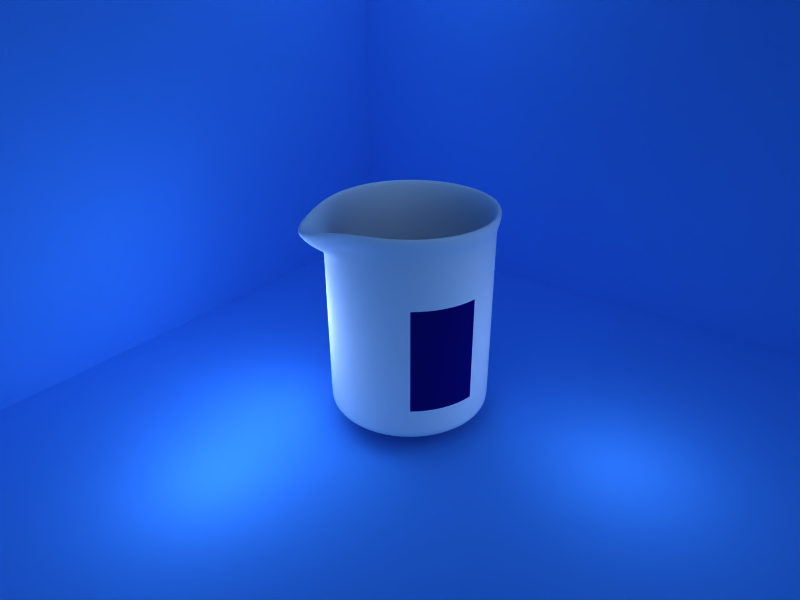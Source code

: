 # Source: finalbeaker.blend  (saved by Blender 2.80.75; exported with 4.5.12 LTS)
import bpy
from mathutils import Matrix  # noqa: F401  (used for matrix-valued properties, if any)

bpy.ops.wm.read_factory_settings(use_empty=True)
scene = bpy.context.scene
scene.name = 'Scene'

# ---- collections
col_collection_1 = bpy.data.collections.new('Collection 1'); scene.collection.children.link(col_collection_1)
col_collection_10 = bpy.data.collections.new('Collection 10'); scene.collection.children.link(col_collection_10)
col_collection_10.hide_render = True
col_collection_10.hide_viewport = True

# ---- materials (node trees are filled in below, after node groups)
mat_glass = bpy.data.materials.new('glass')
mat_glass.alpha_threshold = 0.0
mat_glass.diffuse_color = (1.0, 1.0, 1.0, 1.0)
mat_glass.roughness = 0.5
mat_glass.specular_intensity = 1.706
mat_glass.line_color = (0.0, 0.0, 0.0, 0.5186)
mat_material_002 = bpy.data.materials.new('Material.002')
mat_material_002.alpha_threshold = 0.0
mat_material_002.diffuse_color = (0.2627, 0.5725, 0.9294, 1.0)
mat_material_002.roughness = 0.5
mat_material_002.line_color = (0.0, 0.0, 0.0, 1.0)
mat_glass_marking_001 = bpy.data.materials.new('Glass.marking.001')
mat_glass_marking_001.alpha_threshold = 0.0
mat_glass_marking_001.diffuse_color = (0.919, 0.9194, 0.9594, 1.0)
mat_glass_marking_001.roughness = 0.0
mat_glass_marking_001.specular_intensity = 1.51
mat_glass_marking_001.line_color = (0.0, 0.0, 0.0, 0.1)
mat_texgpmat_001 = bpy.data.materials.new('texgpmat.001')
mat_texgpmat_001.alpha_threshold = 0.0
mat_texgpmat_001.diffuse_color = (0.02745, 0.03137, 0.4078, 1.0)
mat_texgpmat_001.roughness = 0.0
mat_texgpmat_001.specular_intensity = 0.94
mat_texgpmat_001.line_color = (0.0, 0.0, 0.0, 0.1)

# ---- material node trees

# ---- world
world_world = bpy.data.worlds.new('World'); scene.world = world_world
world_world.color = (0.05656, 0.2208, 0.4)
world_world.use_sun_shadow = False
world_world.sun_shadow_jitter_overblur = 0.0
world_world.cycles.sampling_method = 'MANUAL'
world_world.cycles.sample_map_resolution = 256

# ---- cameras
cam_camera = bpy.data.cameras.new('Camera')
cam_camera.passepartout_alpha = 0.2
cam_camera.clip_end = 100.0
cam_camera.lens = 30.0
cam_camera.ortho_scale = 7.314
cam_camera.show_passepartout = False
cam_camera.show_safe_areas = True
cam_camera.dof.focus_distance = 0.0
cam_camera.dof.aperture_fstop = 128.0

# ---- lights
light_lamp_008 = bpy.data.lights.new('Lamp.008', 'SUN')
light_lamp_008.transmission_factor = 0.0
light_lamp_008.angle = 1.571
light_lamp_008.energy = 0.8
light_lamp_008.shadow_buffer_clip_start = 0.5
light_lamp_008.shadow_soft_size = 1.0
light_lamp_008.shadow_cascade_max_distance = 1000.0
light_lamp_008.cycles.use_multiple_importance_sampling = False
light_lamp_006 = bpy.data.lights.new('Lamp.006', 'POINT')
light_lamp_006.transmission_factor = 0.0
light_lamp_006.energy = 100.0
light_lamp_006.shadow_buffer_clip_start = 0.5
light_lamp_006.shadow_soft_size = 1.0
light_lamp_006.shadow_maximum_resolution = 0.006
light_lamp_006.use_absolute_resolution = True
light_lamp_006.cycles.use_multiple_importance_sampling = False
light_lamp_004 = bpy.data.lights.new('Lamp.004', 'POINT')
light_lamp_004.transmission_factor = 0.0
light_lamp_004.energy = 80.0
light_lamp_004.shadow_buffer_clip_start = 0.5
light_lamp_004.shadow_soft_size = 1.0
light_lamp_004.shadow_maximum_resolution = 0.006
light_lamp_004.use_absolute_resolution = True
light_lamp_004.cycles.use_multiple_importance_sampling = False
light_lamp_001 = bpy.data.lights.new('Lamp.001', 'POINT')
light_lamp_001.transmission_factor = 0.0
light_lamp_001.energy = 50.0
light_lamp_001.shadow_buffer_clip_start = 0.5
light_lamp_001.shadow_soft_size = 1.0
light_lamp_001.shadow_maximum_resolution = 0.006
light_lamp_001.use_absolute_resolution = True
light_lamp_001.cycles.use_multiple_importance_sampling = False
light_lamp = bpy.data.lights.new('Lamp', 'POINT')
light_lamp.transmission_factor = 0.0
light_lamp.energy = 60.0
light_lamp.shadow_buffer_clip_start = 0.5
light_lamp.shadow_soft_size = 1.0
light_lamp.shadow_maximum_resolution = 0.006
light_lamp.use_absolute_resolution = True
light_lamp.cycles.use_multiple_importance_sampling = False

# ---- meshes
me_circle_002 = bpy.data.meshes.new('Circle.002')
me_circle_002.from_pydata([(0.7071, 0.7071, 0.06667), (0.9239, 0.3827, 0.06667), (1.0, -4.371e-08, 0.06667), (0.9239, -0.3827, 0.06667), (0.7071, -0.7071, 0.06667), (0.3827, -0.9239, 0.06667), (1.51e-07, -1.0, 0.06667), (-0.3827, -0.9239, 0.06667), (-0.7071, -0.7071, 0.06667), (-0.9239, -0.3827, 0.06667), (-1.0, 1.192e-08, 0.06667), (-0.9239, 0.3827, 0.06667), (-0.7071, 0.7071, 0.06667), (-0.3827, 0.9239, 0.06667), (6.517e-07, 1.0, 0.06667), (0.3827, 0.9239, 0.06667), (0.7637, 0.7637, 0.0), (0.9978, 0.4133, 0.0), (1.08, -4.609e-08, 0.0), (0.9978, -0.4133, 0.0), (0.7637, -0.7637, 0.0), (0.4133, -0.9978, 0.0), (1.575e-07, -1.08, 0.0), (-0.4133, -0.9978, 0.0), (-0.7637, -0.7637, 0.0), (-0.9978, -0.4133, 0.0), (-1.08, 1.4e-08, 0.0), (-0.9978, 0.4133, 0.0), (-0.7637, 0.7637, 0.0), (-0.4133, 0.9978, 0.0), (6.982e-07, 1.08, 0.0), (0.4133, 0.9978, 0.0), (0.7394, 0.7545, 2.667), (0.966, 0.4153, 2.667), (1.046, 0.01518, 2.667), (0.966, -0.385, 2.667), (0.7394, -0.7242, 2.667), (0.421, -1.013, 2.667), (1.519e-07, -1.416, 2.552), (-0.421, -1.013, 2.667), (-0.7394, -0.7242, 2.667), (-0.966, -0.385, 2.667), (-1.046, 0.01518, 2.667), (-0.966, 0.4153, 2.667), (-0.7394, 0.7545, 2.667), (-0.4001, 0.9812, 2.667), (6.767e-07, 1.061, 2.667), (0.4001, 0.9812, 2.667), (0.7985, 0.8137, 2.667), (1.043, 0.4473, 2.667), (1.129, 0.01518, 2.667), (1.043, -0.417, 2.667), (0.7985, -0.7833, 2.667), (0.4546, -1.095, 2.667), (1.591e-07, -1.602, 2.5), (-0.4546, -1.095, 2.667), (-0.7985, -0.7833, 2.667), (-1.043, -0.417, 2.667), (-1.129, 0.01518, 2.667), (-1.043, 0.4473, 2.667), (-0.7985, 0.8137, 2.667), (-0.4321, 1.058, 2.667), (7.253e-07, 1.144, 2.667), (0.4321, 1.058, 2.667), (0.7071, 0.7071, 2.433), (0.9239, 0.3827, 2.433), (1.0, -4.371e-08, 2.433), (0.9239, -0.3827, 2.433), (0.7071, -0.7071, 2.433), (0.3827, -0.9239, 2.433), (1.51e-07, -1.17, 2.433), (-0.3827, -0.9239, 2.433), (-0.7071, -0.7071, 2.433), (-0.9239, -0.3827, 2.433), (-1.0, 1.192e-08, 2.433), (-0.9239, 0.3827, 2.433), (-0.7071, 0.7071, 2.433), (-0.3827, 0.9239, 2.433), (6.517e-07, 1.0, 2.433), (0.3827, 0.9239, 2.433), (0.7637, 0.7637, 2.433), (0.9978, 0.4133, 2.433), (1.08, -4.609e-08, 2.433), (0.9978, -0.4133, 2.433), (0.7637, -0.7637, 2.433), (0.4133, -0.9978, 2.433), (1.575e-07, -1.267, 2.246), (-0.4133, -0.9978, 2.433), (-0.7637, -0.7637, 2.433), (-0.9978, -0.4133, 2.433), (-1.08, 1.4e-08, 2.433), (-0.9978, 0.4133, 2.433), (-0.7637, 0.7637, 2.433), (-0.4133, 0.9978, 2.433), (6.982e-07, 1.08, 2.433), (0.4133, 0.9978, 2.433), (0.7071, 0.7071, 2.244), (0.9239, 0.3827, 2.244), (1.0, -4.371e-08, 2.244), (0.9239, -0.3827, 2.244), (0.7071, -0.7071, 2.244), (0.3827, -0.9239, 2.244), (0.0, -1.004, 2.244), (-0.3827, -0.9239, 2.244), (-0.7071, -0.7071, 2.244), (-0.9239, -0.3827, 2.244), (-1.0, 1.192e-08, 2.244), (-0.9239, 0.3827, 2.244), (-0.7071, 0.7071, 2.244), (-0.3827, 0.9239, 2.244), (6.517e-07, 1.0, 2.244), (0.3827, 0.9239, 2.244), (0.7637, 0.7637, 2.243), (0.9978, 0.4133, 2.243), (1.08, -4.609e-08, 2.243), (0.9978, -0.4133, 2.243), (0.7637, -0.7637, 2.243), (0.4133, -0.9978, 2.243), (0.0, -1.084, 2.243), (-0.4133, -0.9978, 2.243), (-0.7637, -0.7637, 2.243), (-0.9978, -0.4133, 2.243), (-1.08, 1.4e-08, 2.243), (-0.9978, 0.4133, 2.243), (-0.7637, 0.7637, 2.243), (-0.4133, 0.9978, 2.243), (6.982e-07, 1.08, 2.243), (0.4133, 0.9978, 2.243), (1.192e-07, -2.98e-08, 0.06667), (0.7071, 0.7071, 0.1492), (0.9239, 0.3827, 0.1492), (1.0, -4.371e-08, 0.1492), (0.9239, -0.3827, 0.1492), (0.7071, -0.7071, 0.1492), (0.3827, -0.9239, 0.1492), (1.51e-07, -1.004, 0.1492), (-0.3827, -0.9239, 0.1492), (-0.7071, -0.7071, 0.1492), (-0.9239, -0.3827, 0.1492), (-1.0, 1.192e-08, 0.1492), (-0.9239, 0.3827, 0.1492), (-0.7071, 0.7071, 0.1492), (-0.3827, 0.9239, 0.1492), (6.517e-07, 1.0, 0.1492), (0.3827, 0.9239, 0.1492), (0.8865, 0.3672, 0.06667), (0.3672, 0.8865, 0.06667), (6.181e-07, 0.9595, 0.06667), (-0.3672, 0.8865, 0.06667), (-0.6785, 0.6785, 0.06667), (-0.8865, 0.3672, 0.06667), (-0.9595, -1.748e-09, 0.06667), (-0.8865, -0.3672, 0.06667), (-0.6785, -0.6785, 0.06667), (-0.3672, -0.8865, 0.06667), (1.377e-07, -0.9595, 0.06667), (0.3672, -0.8865, 0.06667), (0.6785, -0.6785, 0.06667), (0.8865, -0.3672, 0.06667), (0.9595, -5.513e-08, 0.06667), (0.6785, 0.6785, 0.06667), (1.192e-07, -7.451e-09, 0.0), (0.7637, 0.7637, 0.1146), (0.9978, 0.4133, 0.1146), (1.08, -4.609e-08, 0.1146), (0.9978, -0.4133, 0.1146), (0.7637, -0.7637, 0.1146), (0.4133, -0.9978, 0.1146), (1.575e-07, -1.084, 0.1146), (-0.4133, -0.9978, 0.1146), (-0.7637, -0.7637, 0.1146), (-0.9978, -0.4133, 0.1146), (-1.08, 1.4e-08, 0.1146), (-0.9978, 0.4133, 0.1146), (-0.7637, 0.7637, 0.1146), (-0.4133, 0.9978, 0.1146), (6.982e-07, 1.08, 0.1146), (0.4133, 0.9978, 0.1146), (0.9551, -2.874e-08, 0.0), (0.3655, 0.8824, 0.0), (6.141e-07, 0.9551, 0.0), (-0.3655, 0.8824, 0.0), (-0.6754, 0.6754, 0.0), (-0.8824, 0.3655, 0.0), (-0.9551, 2.44e-08, 0.0), (-0.8824, -0.3655, 0.0), (-0.6754, -0.6754, 0.0), (-0.3655, -0.8824, 0.0), (1.359e-07, -0.9551, 0.0), (0.3655, -0.8824, 0.0), (0.6754, -0.6754, 0.0), (0.8824, -0.3655, 0.0), (0.6754, 0.6754, 0.0), (0.8824, 0.3655, 0.0), (0.7637, 0.7637, 2.091), (0.9978, 0.4133, 2.091), (1.08, -4.609e-08, 2.091), (0.9978, -0.4133, 2.091), (0.7637, -0.7637, 2.091), (0.4133, -0.9978, 2.091), (1.024e-08, -1.084, 2.091), (-0.4133, -0.9978, 2.091), (-0.7637, -0.7637, 2.091), (-0.9978, -0.4133, 2.091), (-1.08, 1.4e-08, 2.091), (-0.9978, 0.4133, 2.091), (-0.7637, 0.7637, 2.091), (-0.4133, 0.9978, 2.091), (6.982e-07, 1.08, 2.091), (0.4133, 0.9978, 2.091), (0.7071, 0.7071, 2.096), (0.9239, 0.3827, 2.096), (1.0, -4.371e-08, 2.096), (0.9239, -0.3827, 2.096), (0.7071, -0.7071, 2.096), (0.3827, -0.9239, 2.096), (9.815e-09, -1.004, 2.096), (-0.3827, -0.9239, 2.096), (-0.7071, -0.7071, 2.096), (-0.9239, -0.3827, 2.096), (-1.0, 1.192e-08, 2.096), (-0.9239, 0.3827, 2.096), (-0.7071, 0.7071, 2.096), (-0.3827, 0.9239, 2.096), (6.517e-07, 1.0, 2.096), (0.3827, 0.9239, 2.096), (0.7767, 0.7771, 2.473), (1.015, 0.4208, 2.473), (1.098, 0.0004743, 2.473), (1.015, -0.4198, 2.473), (0.7767, -0.7762, 2.473), (0.4203, -1.014, 2.473), (1.578e-07, -1.342, 2.272), (-0.4203, -1.014, 2.473), (-0.7767, -0.7762, 2.473), (-1.015, -0.4199, 2.473), (-1.098, 0.0004743, 2.473), (-1.015, 0.4208, 2.473), (-0.7767, 0.7771, 2.473), (-0.4203, 1.015, 2.473), (7.077e-07, 1.099, 2.473), (0.4203, 1.015, 2.473)], [], [(50, 49, 33, 34), (49, 48, 32, 33), (48, 63, 47, 32), (63, 62, 46, 47), (62, 61, 45, 46), (61, 60, 44, 45), (60, 59, 43, 44), (59, 58, 42, 43), (58, 57, 41, 42), (57, 56, 40, 41), (56, 55, 39, 40), (55, 54, 38, 39), (54, 53, 37, 38), (53, 52, 36, 37), (52, 51, 35, 36), (51, 50, 34, 35), (64, 65, 33, 32), (65, 66, 34, 33), (66, 67, 35, 34), (67, 68, 36, 35), (68, 69, 37, 36), (69, 70, 38, 37), (70, 71, 39, 38), (71, 72, 40, 39), (72, 73, 41, 40), (73, 74, 42, 41), (74, 75, 43, 42), (75, 76, 44, 43), (76, 77, 45, 44), (77, 78, 46, 45), (78, 79, 47, 46), (32, 47, 79, 64), (96, 97, 65, 64), (97, 98, 66, 65), (98, 99, 67, 66), (99, 100, 68, 67), (100, 101, 69, 68), (101, 102, 70, 69), (102, 103, 71, 70), (103, 104, 72, 71), (104, 105, 73, 72), (105, 106, 74, 73), (106, 107, 75, 74), (107, 108, 76, 75), (108, 109, 77, 76), (109, 110, 78, 77), (110, 111, 79, 78), (64, 79, 111, 96), (112, 80, 81, 113), (113, 81, 82, 114), (114, 82, 83, 115), (115, 83, 84, 116), (116, 84, 85, 117), (117, 85, 86, 118), (118, 86, 87, 119), (119, 87, 88, 120), (120, 88, 89, 121), (121, 89, 90, 122), (122, 90, 91, 123), (123, 91, 92, 124), (124, 92, 93, 125), (125, 93, 94, 126), (126, 94, 95, 127), (127, 95, 80, 112), (0, 1, 130, 129), (1, 2, 131, 130), (2, 3, 132, 131), (3, 4, 133, 132), (4, 5, 134, 133), (5, 6, 135, 134), (6, 7, 136, 135), (7, 8, 137, 136), (8, 9, 138, 137), (9, 10, 139, 138), (10, 11, 140, 139), (11, 12, 141, 140), (12, 13, 142, 141), (13, 14, 143, 142), (14, 15, 144, 143), (15, 0, 129, 144), (145, 160, 128), (1, 0, 160, 145), (159, 145, 128), (2, 1, 145, 159), (158, 159, 128), (3, 2, 159, 158), (157, 158, 128), (4, 3, 158, 157), (156, 157, 128), (5, 4, 157, 156), (155, 156, 128), (6, 5, 156, 155), (154, 155, 128), (7, 6, 155, 154), (153, 154, 128), (8, 7, 154, 153), (152, 153, 128), (9, 8, 153, 152), (151, 152, 128), (10, 9, 152, 151), (150, 151, 128), (11, 10, 151, 150), (149, 150, 128), (12, 11, 150, 149), (148, 149, 128), (13, 12, 149, 148), (147, 148, 128), (14, 13, 148, 147), (146, 147, 128), (15, 14, 147, 146), (160, 146, 128), (0, 15, 146, 160), (16, 162, 163, 17), (17, 163, 164, 18), (18, 164, 165, 19), (19, 165, 166, 20), (20, 166, 167, 21), (21, 167, 168, 22), (22, 168, 169, 23), (23, 169, 170, 24), (24, 170, 171, 25), (25, 171, 172, 26), (26, 172, 173, 27), (27, 173, 174, 28), (28, 174, 175, 29), (29, 175, 176, 30), (30, 176, 177, 31), (31, 177, 162, 16), (193, 161, 192), (17, 193, 192, 16), (178, 161, 193), (18, 178, 193, 17), (191, 161, 178), (19, 191, 178, 18), (190, 161, 191), (20, 190, 191, 19), (189, 161, 190), (21, 189, 190, 20), (188, 161, 189), (22, 188, 189, 21), (187, 161, 188), (23, 187, 188, 22), (186, 161, 187), (24, 186, 187, 23), (185, 161, 186), (25, 185, 186, 24), (184, 161, 185), (26, 184, 185, 25), (183, 161, 184), (27, 183, 184, 26), (182, 161, 183), (28, 182, 183, 27), (181, 161, 182), (29, 181, 182, 28), (180, 161, 181), (30, 180, 181, 29), (179, 161, 180), (31, 179, 180, 30), (192, 161, 179), (16, 192, 179, 31), (162, 194, 195, 163), (194, 112, 113, 195), (163, 195, 196, 164), (195, 113, 114, 196), (164, 196, 197, 165), (196, 114, 115, 197), (165, 197, 198, 166), (197, 115, 116, 198), (166, 198, 199, 167), (198, 116, 117, 199), (167, 199, 200, 168), (199, 117, 118, 200), (168, 200, 201, 169), (200, 118, 119, 201), (169, 201, 202, 170), (201, 119, 120, 202), (170, 202, 203, 171), (202, 120, 121, 203), (171, 203, 204, 172), (203, 121, 122, 204), (172, 204, 205, 173), (204, 122, 123, 205), (173, 205, 206, 174), (205, 123, 124, 206), (174, 206, 207, 175), (206, 124, 125, 207), (175, 207, 208, 176), (207, 125, 126, 208), (176, 208, 209, 177), (208, 126, 127, 209), (177, 209, 194, 162), (209, 127, 112, 194), (129, 130, 211, 210), (210, 211, 97, 96), (130, 131, 212, 211), (211, 212, 98, 97), (131, 132, 213, 212), (212, 213, 99, 98), (132, 133, 214, 213), (213, 214, 100, 99), (133, 134, 215, 214), (214, 215, 101, 100), (134, 135, 216, 215), (215, 216, 102, 101), (135, 136, 217, 216), (216, 217, 103, 102), (136, 137, 218, 217), (217, 218, 104, 103), (137, 138, 219, 218), (218, 219, 105, 104), (138, 139, 220, 219), (219, 220, 106, 105), (139, 140, 221, 220), (220, 221, 107, 106), (140, 141, 222, 221), (221, 222, 108, 107), (141, 142, 223, 222), (222, 223, 109, 108), (142, 143, 224, 223), (223, 224, 110, 109), (143, 144, 225, 224), (224, 225, 111, 110), (96, 111, 225, 210), (210, 225, 144, 129), (80, 226, 227, 81), (226, 48, 49, 227), (81, 227, 228, 82), (227, 49, 50, 228), (82, 228, 229, 83), (228, 50, 51, 229), (83, 229, 230, 84), (229, 51, 52, 230), (84, 230, 231, 85), (230, 52, 53, 231), (85, 231, 232, 86), (231, 53, 54, 232), (86, 232, 233, 87), (232, 54, 55, 233), (87, 233, 234, 88), (233, 55, 56, 234), (88, 234, 235, 89), (234, 56, 57, 235), (89, 235, 236, 90), (235, 57, 58, 236), (90, 236, 237, 91), (236, 58, 59, 237), (91, 237, 238, 92), (237, 59, 60, 238), (92, 238, 239, 93), (238, 60, 61, 239), (93, 239, 240, 94), (239, 61, 62, 240), (94, 240, 241, 95), (240, 62, 63, 241), (95, 241, 226, 80), (241, 63, 48, 226)])
me_circle_002.polygons.foreach_set('use_smooth', [True] * 256)
me_circle_002.materials.append(mat_glass)
me_circle_002.use_remesh_preserve_volume = False
me_circle_002.use_remesh_preserve_attributes = False
me_circle_002.use_mirror_vertex_groups = False
me_circle_002.update()
me_plane_001 = bpy.data.meshes.new('Plane.001')
me_plane_001.from_pydata([(2.245, 1.934, -0.005729), (2.245, -2.245, -0.005729), (-1.934, -2.245, -0.005729), (-1.934, 1.934, -0.005729), (2.245, 1.934, 3.661), (-1.934, 1.934, 3.661), (-1.934, -2.245, 3.661)], [], [(0, 3, 2, 1), (3, 0, 4, 5), (2, 3, 5, 6)])
me_plane_001.materials.append(mat_material_002)
me_plane_001.use_remesh_preserve_volume = False
me_plane_001.use_remesh_preserve_attributes = False
me_plane_001.use_mirror_vertex_groups = False
me_plane_001.update()
me_circle_003 = bpy.data.meshes.new('Circle.003')
me_circle_003.from_pydata([(0.7071, 0.7071, 0.06667), (0.9239, 0.3827, 0.06667), (1.0, -4.371e-08, 0.06667), (0.9239, -0.3827, 0.06667), (0.7071, -0.7071, 0.06667), (0.3827, -0.9239, 0.06667), (1.51e-07, -1.0, 0.06667), (-0.3827, -0.9239, 0.06667), (-0.7071, -0.7071, 0.06667), (-0.9239, -0.3827, 0.06667), (-1.0, 1.192e-08, 0.06667), (-0.9239, 0.3827, 0.06667), (-0.7071, 0.7071, 0.06667), (-0.3827, 0.9239, 0.06667), (6.517e-07, 1.0, 0.06667), (0.3827, 0.9239, 0.06667), (0.7637, 0.7637, 0.0), (0.9978, 0.4133, 0.0), (1.08, -4.609e-08, 0.0), (0.9978, -0.4133, 0.0), (0.7637, -0.7637, 0.0), (0.4133, -0.9978, 0.0), (1.575e-07, -1.08, 0.0), (-0.4133, -0.9978, 0.0), (-0.7637, -0.7637, 0.0), (-0.9978, -0.4133, 0.0), (-1.08, 1.4e-08, 0.0), (-0.9978, 0.4133, 0.0), (-0.7637, 0.7637, 0.0), (-0.4133, 0.9978, 0.0), (6.982e-07, 1.08, 0.0), (0.4133, 0.9978, 0.0), (0.7394, 0.7545, 2.667), (0.966, 0.4153, 2.667), (1.046, 0.01518, 2.667), (0.966, -0.385, 2.667), (0.7394, -0.7242, 2.667), (0.421, -1.013, 2.667), (1.519e-07, -1.416, 2.552), (-0.421, -1.013, 2.667), (-0.7394, -0.7242, 2.667), (-0.966, -0.385, 2.667), (-1.046, 0.01518, 2.667), (-0.966, 0.4153, 2.667), (-0.7394, 0.7545, 2.667), (-0.4001, 0.9812, 2.667), (6.767e-07, 1.061, 2.667), (0.4001, 0.9812, 2.667), (0.7985, 0.8137, 2.667), (1.043, 0.4473, 2.667), (1.129, 0.01518, 2.667), (1.043, -0.417, 2.667), (0.7985, -0.7833, 2.667), (0.4546, -1.095, 2.667), (1.591e-07, -1.602, 2.5), (-0.4546, -1.095, 2.667), (-0.7985, -0.7833, 2.667), (-1.043, -0.417, 2.667), (-1.129, 0.01518, 2.667), (-1.043, 0.4473, 2.667), (-0.7985, 0.8137, 2.667), (-0.4321, 1.058, 2.667), (7.253e-07, 1.144, 2.667), (0.4321, 1.058, 2.667), (0.7071, 0.7071, 2.433), (0.9239, 0.3827, 2.433), (1.0, -4.371e-08, 2.433), (0.9239, -0.3827, 2.433), (0.7071, -0.7071, 2.433), (0.3827, -0.9239, 2.433), (1.51e-07, -1.17, 2.433), (-0.3827, -0.9239, 2.433), (-0.7071, -0.7071, 2.433), (-0.9239, -0.3827, 2.433), (-1.0, 1.192e-08, 2.433), (-0.9239, 0.3827, 2.433), (-0.7071, 0.7071, 2.433), (-0.3827, 0.9239, 2.433), (6.517e-07, 1.0, 2.433), (0.3827, 0.9239, 2.433), (0.7637, 0.7637, 2.433), (0.9978, 0.4133, 2.433), (1.08, -4.609e-08, 2.433), (0.9978, -0.4133, 2.433), (0.7637, -0.7637, 2.433), (0.4133, -0.9978, 2.433), (1.575e-07, -1.267, 2.246), (-0.4133, -0.9978, 2.433), (-0.7637, -0.7637, 2.433), (-0.9978, -0.4133, 2.433), (-1.08, 1.4e-08, 2.433), (-0.9978, 0.4133, 2.433), (-0.7637, 0.7637, 2.433), (-0.4133, 0.9978, 2.433), (6.982e-07, 1.08, 2.433), (0.4133, 0.9978, 2.433), (0.7071, 0.7071, 2.244), (0.9239, 0.3827, 2.244), (1.0, -4.371e-08, 2.244), (0.9239, -0.3827, 2.244), (0.7071, -0.7071, 2.244), (0.3827, -0.9239, 2.244), (0.0, -1.004, 2.244), (-0.3827, -0.9239, 2.244), (-0.7071, -0.7071, 2.244), (-0.9239, -0.3827, 2.244), (-1.0, 1.192e-08, 2.244), (-0.9239, 0.3827, 2.244), (-0.7071, 0.7071, 2.244), (-0.3827, 0.9239, 2.244), (6.517e-07, 1.0, 2.244), (0.3827, 0.9239, 2.244), (0.7637, 0.7637, 2.243), (0.9978, 0.4133, 2.243), (1.08, -4.609e-08, 2.243), (0.9978, -0.4133, 2.243), (0.7637, -0.7637, 2.243), (0.4133, -0.9978, 2.243), (0.0, -1.084, 2.243), (-0.4133, -0.9978, 2.243), (-0.7637, -0.7637, 2.243), (-0.9978, -0.4133, 2.243), (-1.08, 1.4e-08, 2.243), (-0.9978, 0.4133, 2.243), (-0.7637, 0.7637, 2.243), (-0.4133, 0.9978, 2.243), (6.982e-07, 1.08, 2.243), (0.4133, 0.9978, 2.243), (1.192e-07, -2.98e-08, 0.06667), (0.7071, 0.7071, 0.1492), (0.9239, 0.3827, 0.1492), (1.0, -4.371e-08, 0.1492), (0.9239, -0.3827, 0.1492), (0.7071, -0.7071, 0.1492), (0.3827, -0.9239, 0.1492), (1.51e-07, -1.004, 0.1492), (-0.3827, -0.9239, 0.1492), (-0.7071, -0.7071, 0.1492), (-0.9239, -0.3827, 0.1492), (-1.0, 1.192e-08, 0.1492), (-0.9239, 0.3827, 0.1492), (-0.7071, 0.7071, 0.1492), (-0.3827, 0.9239, 0.1492), (6.517e-07, 1.0, 0.1492), (0.3827, 0.9239, 0.1492), (0.8865, 0.3672, 0.06667), (0.3672, 0.8865, 0.06667), (6.181e-07, 0.9595, 0.06667), (-0.3672, 0.8865, 0.06667), (-0.6785, 0.6785, 0.06667), (-0.8865, 0.3672, 0.06667), (-0.9595, -1.748e-09, 0.06667), (-0.8865, -0.3672, 0.06667), (-0.6785, -0.6785, 0.06667), (-0.3672, -0.8865, 0.06667), (1.377e-07, -0.9595, 0.06667), (0.3672, -0.8865, 0.06667), (0.6785, -0.6785, 0.06667), (0.8865, -0.3672, 0.06667), (0.9595, -5.513e-08, 0.06667), (0.6785, 0.6785, 0.06667), (1.192e-07, -7.451e-09, 0.0), (0.7637, 0.7637, 0.1146), (0.9978, 0.4133, 0.1146), (1.08, -4.609e-08, 0.1146), (0.9978, -0.4133, 0.1146), (0.7637, -0.7637, 0.1146), (0.4133, -0.9978, 0.1146), (1.575e-07, -1.084, 0.1146), (-0.4133, -0.9978, 0.1146), (-0.7637, -0.7637, 0.1146), (-0.9978, -0.4133, 0.1146), (-1.08, 1.4e-08, 0.1146), (-0.9978, 0.4133, 0.1146), (-0.7637, 0.7637, 0.1146), (-0.4133, 0.9978, 0.1146), (6.982e-07, 1.08, 0.1146), (0.4133, 0.9978, 0.1146), (0.9551, -2.874e-08, 0.0), (0.3655, 0.8824, 0.0), (6.141e-07, 0.9551, 0.0), (-0.3655, 0.8824, 0.0), (-0.6754, 0.6754, 0.0), (-0.8824, 0.3655, 0.0), (-0.9551, 2.44e-08, 0.0), (-0.8824, -0.3655, 0.0), (-0.6754, -0.6754, 0.0), (-0.3655, -0.8824, 0.0), (1.359e-07, -0.9551, 0.0), (0.3655, -0.8824, 0.0), (0.6754, -0.6754, 0.0), (0.8824, -0.3655, 0.0), (0.6754, 0.6754, 0.0), (0.8824, 0.3655, 0.0), (0.7637, 0.7637, 2.091), (0.9978, 0.4133, 2.091), (1.08, -4.609e-08, 2.091), (0.9978, -0.4133, 2.091), (0.7637, -0.7637, 2.091), (0.4133, -0.9978, 2.091), (1.024e-08, -1.084, 2.091), (-0.4133, -0.9978, 2.091), (-0.7637, -0.7637, 2.091), (-0.9978, -0.4133, 2.091), (-1.08, 1.4e-08, 2.091), (-0.9978, 0.4133, 2.091), (-0.7637, 0.7637, 2.091), (-0.4133, 0.9978, 2.091), (6.982e-07, 1.08, 2.091), (0.4133, 0.9978, 2.091), (0.7071, 0.7071, 2.096), (0.9239, 0.3827, 2.096), (1.0, -4.371e-08, 2.096), (0.9239, -0.3827, 2.096), (0.7071, -0.7071, 2.096), (0.3827, -0.9239, 2.096), (9.815e-09, -1.004, 2.096), (-0.3827, -0.9239, 2.096), (-0.7071, -0.7071, 2.096), (-0.9239, -0.3827, 2.096), (-1.0, 1.192e-08, 2.096), (-0.9239, 0.3827, 2.096), (-0.7071, 0.7071, 2.096), (-0.3827, 0.9239, 2.096), (6.517e-07, 1.0, 2.096), (0.3827, 0.9239, 2.096), (0.7767, 0.7771, 2.473), (1.015, 0.4208, 2.473), (1.098, 0.0004743, 2.473), (1.015, -0.4198, 2.473), (0.7767, -0.7762, 2.473), (0.4203, -1.014, 2.473), (1.578e-07, -1.342, 2.272), (-0.4203, -1.014, 2.473), (-0.7767, -0.7762, 2.473), (-1.015, -0.4199, 2.473), (-1.098, 0.0004743, 2.473), (-1.015, 0.4208, 2.473), (-0.7767, 0.7771, 2.473), (-0.4203, 1.015, 2.473), (7.077e-07, 1.099, 2.473), (0.4203, 1.015, 2.473)], [], [(50, 49, 33, 34), (49, 48, 32, 33), (48, 63, 47, 32), (63, 62, 46, 47), (62, 61, 45, 46), (61, 60, 44, 45), (60, 59, 43, 44), (59, 58, 42, 43), (58, 57, 41, 42), (57, 56, 40, 41), (56, 55, 39, 40), (55, 54, 38, 39), (54, 53, 37, 38), (53, 52, 36, 37), (52, 51, 35, 36), (51, 50, 34, 35), (64, 65, 33, 32), (65, 66, 34, 33), (66, 67, 35, 34), (67, 68, 36, 35), (68, 69, 37, 36), (69, 70, 38, 37), (70, 71, 39, 38), (71, 72, 40, 39), (72, 73, 41, 40), (73, 74, 42, 41), (74, 75, 43, 42), (75, 76, 44, 43), (76, 77, 45, 44), (77, 78, 46, 45), (78, 79, 47, 46), (32, 47, 79, 64), (96, 97, 65, 64), (97, 98, 66, 65), (98, 99, 67, 66), (99, 100, 68, 67), (100, 101, 69, 68), (101, 102, 70, 69), (102, 103, 71, 70), (103, 104, 72, 71), (104, 105, 73, 72), (105, 106, 74, 73), (106, 107, 75, 74), (107, 108, 76, 75), (108, 109, 77, 76), (109, 110, 78, 77), (110, 111, 79, 78), (64, 79, 111, 96), (112, 80, 81, 113), (113, 81, 82, 114), (114, 82, 83, 115), (115, 83, 84, 116), (116, 84, 85, 117), (117, 85, 86, 118), (118, 86, 87, 119), (119, 87, 88, 120), (120, 88, 89, 121), (121, 89, 90, 122), (122, 90, 91, 123), (123, 91, 92, 124), (124, 92, 93, 125), (125, 93, 94, 126), (126, 94, 95, 127), (127, 95, 80, 112), (0, 1, 130, 129), (1, 2, 131, 130), (2, 3, 132, 131), (3, 4, 133, 132), (4, 5, 134, 133), (5, 6, 135, 134), (6, 7, 136, 135), (7, 8, 137, 136), (8, 9, 138, 137), (9, 10, 139, 138), (10, 11, 140, 139), (11, 12, 141, 140), (12, 13, 142, 141), (13, 14, 143, 142), (14, 15, 144, 143), (15, 0, 129, 144), (145, 160, 128), (1, 0, 160, 145), (159, 145, 128), (2, 1, 145, 159), (158, 159, 128), (3, 2, 159, 158), (157, 158, 128), (4, 3, 158, 157), (156, 157, 128), (5, 4, 157, 156), (155, 156, 128), (6, 5, 156, 155), (154, 155, 128), (7, 6, 155, 154), (153, 154, 128), (8, 7, 154, 153), (152, 153, 128), (9, 8, 153, 152), (151, 152, 128), (10, 9, 152, 151), (150, 151, 128), (11, 10, 151, 150), (149, 150, 128), (12, 11, 150, 149), (148, 149, 128), (13, 12, 149, 148), (147, 148, 128), (14, 13, 148, 147), (146, 147, 128), (15, 14, 147, 146), (160, 146, 128), (0, 15, 146, 160), (16, 162, 163, 17), (17, 163, 164, 18), (18, 164, 165, 19), (19, 165, 166, 20), (20, 166, 167, 21), (21, 167, 168, 22), (22, 168, 169, 23), (23, 169, 170, 24), (24, 170, 171, 25), (25, 171, 172, 26), (26, 172, 173, 27), (27, 173, 174, 28), (28, 174, 175, 29), (29, 175, 176, 30), (30, 176, 177, 31), (31, 177, 162, 16), (193, 161, 192), (17, 193, 192, 16), (178, 161, 193), (18, 178, 193, 17), (191, 161, 178), (19, 191, 178, 18), (190, 161, 191), (20, 190, 191, 19), (189, 161, 190), (21, 189, 190, 20), (188, 161, 189), (22, 188, 189, 21), (187, 161, 188), (23, 187, 188, 22), (186, 161, 187), (24, 186, 187, 23), (185, 161, 186), (25, 185, 186, 24), (184, 161, 185), (26, 184, 185, 25), (183, 161, 184), (27, 183, 184, 26), (182, 161, 183), (28, 182, 183, 27), (181, 161, 182), (29, 181, 182, 28), (180, 161, 181), (30, 180, 181, 29), (179, 161, 180), (31, 179, 180, 30), (192, 161, 179), (16, 192, 179, 31), (162, 194, 195, 163), (194, 112, 113, 195), (163, 195, 196, 164), (195, 113, 114, 196), (164, 196, 197, 165), (196, 114, 115, 197), (165, 197, 198, 166), (197, 115, 116, 198), (166, 198, 199, 167), (198, 116, 117, 199), (167, 199, 200, 168), (199, 117, 118, 200), (168, 200, 201, 169), (200, 118, 119, 201), (169, 201, 202, 170), (201, 119, 120, 202), (170, 202, 203, 171), (202, 120, 121, 203), (171, 203, 204, 172), (203, 121, 122, 204), (172, 204, 205, 173), (204, 122, 123, 205), (173, 205, 206, 174), (205, 123, 124, 206), (174, 206, 207, 175), (206, 124, 125, 207), (175, 207, 208, 176), (207, 125, 126, 208), (176, 208, 209, 177), (208, 126, 127, 209), (177, 209, 194, 162), (209, 127, 112, 194), (129, 130, 211, 210), (210, 211, 97, 96), (130, 131, 212, 211), (211, 212, 98, 97), (131, 132, 213, 212), (212, 213, 99, 98), (132, 133, 214, 213), (213, 214, 100, 99), (133, 134, 215, 214), (214, 215, 101, 100), (134, 135, 216, 215), (215, 216, 102, 101), (135, 136, 217, 216), (216, 217, 103, 102), (136, 137, 218, 217), (217, 218, 104, 103), (137, 138, 219, 218), (218, 219, 105, 104), (138, 139, 220, 219), (219, 220, 106, 105), (139, 140, 221, 220), (220, 221, 107, 106), (140, 141, 222, 221), (221, 222, 108, 107), (141, 142, 223, 222), (222, 223, 109, 108), (142, 143, 224, 223), (223, 224, 110, 109), (143, 144, 225, 224), (224, 225, 111, 110), (96, 111, 225, 210), (210, 225, 144, 129), (80, 226, 227, 81), (226, 48, 49, 227), (81, 227, 228, 82), (227, 49, 50, 228), (82, 228, 229, 83), (228, 50, 51, 229), (83, 229, 230, 84), (229, 51, 52, 230), (84, 230, 231, 85), (230, 52, 53, 231), (85, 231, 232, 86), (231, 53, 54, 232), (86, 232, 233, 87), (232, 54, 55, 233), (87, 233, 234, 88), (233, 55, 56, 234), (88, 234, 235, 89), (234, 56, 57, 235), (89, 235, 236, 90), (235, 57, 58, 236), (90, 236, 237, 91), (236, 58, 59, 237), (91, 237, 238, 92), (237, 59, 60, 238), (92, 238, 239, 93), (238, 60, 61, 239), (93, 239, 240, 94), (239, 61, 62, 240), (94, 240, 241, 95), (240, 62, 63, 241), (95, 241, 226, 80), (241, 63, 48, 226)])
me_circle_003.polygons.foreach_set('use_smooth', [True] * 256)
me_circle_003.polygons.foreach_set('material_index', [0, 0, 0, 0, 0, 0, 0, 0, 0, 0, 0, 0, 0, 0, 0, 0, 0, 0, 0, 0, 0, 0, 0, 0, 0, 0, 0, 0, 0, 0, 0, 0, 0, 0, 0, 0, 0, 0, 0, 0, 0, 0, 0, 0, 0, 0, 0, 0, 0, 0, 0, 0, 0, 0, 0, 0, 0, 0, 0, 0, 0, 0, 0, 0, 0, 0, 0, 0, 0, 0, 0, 0, 0, 0, 0, 0, 0, 0, 0, 0, 0, 0, 0, 0, 0, 0, 0, 0, 0, 0, 0, 0, 0, 0, 0, 0, 0, 0, 0, 0, 0, 0, 0, 0, 0, 0, 0, 0, 0, 0, 0, 0, 0, 0, 0, 0, 0, 0, 0, 0, 0, 0, 0, 0, 0, 0, 0, 0, 0, 0, 0, 0, 0, 0, 0, 0, 0, 0, 0, 0, 0, 0, 0, 0, 0, 0, 0, 0, 0, 0, 0, 0, 0, 0, 0, 0, 0, 0, 0, 0, 0, 0, 2, 0, 2, 0, 0, 0, 0, 0, 0, 0, 0, 0, 0, 0, 0, 0, 0, 0, 0, 0, 0, 0, 0, 0, 0, 0, 0, 0, 0, 0, 0, 0, 0, 0, 0, 0, 0, 0, 0, 0, 0, 0, 0, 0, 0, 0, 0, 0, 0, 0, 0, 0, 0, 0, 0, 0, 0, 0, 0, 0, 0, 0, 0, 0, 0, 0, 0, 0, 0, 0, 0, 0, 0, 0, 0, 0, 0, 0, 0, 0, 0, 0, 0, 0, 0, 0, 0, 0, 0, 0, 0, 0, 0, 0])
_uv = me_circle_003.uv_layers.new(name='UVTex')
_uv.uv.foreach_set('vector', [0.0, 0.0, 1.0, 0.0, 1.0, 1.0, 0.0, 1.0, 0.0, 0.0, 1.0, 0.0, 1.0, 1.0, 0.0, 1.0, 0.0, 0.0, 1.0, 0.0, 1.0, 1.0, 0.0, 1.0, 0.0, 0.0, 1.0, 0.0, 1.0, 1.0, 0.0, 1.0, 0.0, 0.0, 1.0, 0.0, 1.0, 1.0, 0.0, 1.0, 0.0, 0.0, 1.0, 0.0, 1.0, 1.0, 0.0, 1.0, 0.0, 0.0, 1.0, 0.0, 1.0, 1.0, 0.0, 1.0, 0.0, 0.0, 1.0, 0.0, 1.0, 1.0, 0.0, 1.0, 0.0, 0.0, 1.0, 0.0, 1.0, 1.0, 0.0, 1.0, 0.0, 0.0, 1.0, 0.0, 1.0, 1.0, 0.0, 1.0, 0.0, 0.0, 1.0, 0.0, 1.0, 1.0, 0.0, 1.0, 0.0, 0.0, 1.0, 0.0, 1.0, 1.0, 0.0, 1.0, 0.0, 0.0, 1.0, 0.0, 1.0, 1.0, 0.0, 1.0, 0.0, 0.0, 1.0, 0.0, 1.0, 1.0, 0.0, 1.0, 0.0, 0.0, 1.0, 0.0, 1.0, 1.0, 0.0, 1.0, 0.0, 0.0, 1.0, 0.0, 1.0, 1.0, 0.0, 1.0, 0.0, 0.0, 1.0, 0.0, 1.0, 1.0, 0.0, 1.0, 0.0, 0.0, 1.0, 0.0, 1.0, 1.0, 0.0, 1.0, 0.0, 0.0, 1.0, 0.0, 1.0, 1.0, 0.0, 1.0, 0.0, 0.0, 1.0, 0.0, 1.0, 1.0, 0.0, 1.0, 0.0, 0.0, 1.0, 0.0, 1.0, 1.0, 0.0, 1.0, 0.0, 0.0, 1.0, 0.0, 1.0, 1.0, 0.0, 1.0, 0.0, 0.0, 1.0, 0.0, 1.0, 1.0, 0.0, 1.0, 0.0, 0.0, 1.0, 0.0, 1.0, 1.0, 0.0, 1.0, 0.0, 0.0, 1.0, 0.0, 1.0, 1.0, 0.0, 1.0, 0.0, 0.0, 1.0, 0.0, 1.0, 1.0, 0.0, 1.0, 0.0, 0.0, 1.0, 0.0, 1.0, 1.0, 0.0, 1.0, 0.0, 0.0, 1.0, 0.0, 1.0, 1.0, 0.0, 1.0, 0.0, 0.0, 1.0, 0.0, 1.0, 1.0, 0.0, 1.0, 0.0, 0.0, 1.0, 0.0, 1.0, 1.0, 0.0, 1.0, 0.0, 0.0, 1.0, 0.0, 1.0, 1.0, 0.0, 1.0, 0.0, 0.0, 1.0, 0.0, 1.0, 1.0, 0.0, 1.0, 0.0, 0.0, 1.0, 0.0, 1.0, 1.0, 0.0, 1.0, 0.0, 0.0, 1.0, 0.0, 1.0, 1.0, 0.0, 1.0, 0.0, 0.0, 1.0, 0.0, 1.0, 1.0, 0.0, 1.0, 0.0, 0.0, 1.0, 0.0, 1.0, 1.0, 0.0, 1.0, 0.0, 0.0, 1.0, 0.0, 1.0, 1.0, 0.0, 1.0, 0.0, 0.0, 1.0, 0.0, 1.0, 1.0, 0.0, 1.0, 0.0, 0.0, 1.0, 0.0, 1.0, 1.0, 0.0, 1.0, 0.0, 0.0, 1.0, 0.0, 1.0, 1.0, 0.0, 1.0, 0.0, 0.0, 1.0, 0.0, 1.0, 1.0, 0.0, 1.0, 0.0, 0.0, 1.0, 0.0, 1.0, 1.0, 0.0, 1.0, 0.0, 0.0, 1.0, 0.0, 1.0, 1.0, 0.0, 1.0, 0.0, 0.0, 1.0, 0.0, 1.0, 1.0, 0.0, 1.0, 0.0, 0.0, 1.0, 0.0, 1.0, 1.0, 0.0, 1.0, 0.0, 0.0, 1.0, 0.0, 1.0, 1.0, 0.0, 1.0, 0.0, 0.0, 1.0, 0.0, 1.0, 1.0, 0.0, 1.0, 0.0, 0.0, 1.0, 0.0, 1.0, 1.0, 0.0, 1.0, 0.0, 0.0, 1.0, 0.0, 1.0, 1.0, 0.0, 1.0, 0.0, 0.0, 1.0, 0.0, 1.0, 1.0, 0.0, 1.0, 0.0, 0.0, 1.0, 0.0, 1.0, 1.0, 0.0, 1.0, 0.0, 0.0, 1.0, 0.0, 1.0, 1.0, 0.0, 1.0, 0.0, 0.0, 1.0, 0.0, 1.0, 1.0, 0.0, 1.0, 0.0, 0.0, 1.0, 0.0, 1.0, 1.0, 0.0, 1.0, 0.0, 0.0, 1.0, 0.0, 1.0, 1.0, 0.0, 1.0, 0.0, 0.0, 1.0, 0.0, 1.0, 1.0, 0.0, 1.0, 0.0, 0.0, 1.0, 0.0, 1.0, 1.0, 0.0, 1.0, 0.0, 0.0, 1.0, 0.0, 1.0, 1.0, 0.0, 1.0, 0.0, 0.0, 1.0, 0.0, 1.0, 1.0, 0.0, 1.0, 0.0, 0.0, 1.0, 0.0, 1.0, 1.0, 0.0, 1.0, 0.0, 0.0, 1.0, 0.0, 1.0, 1.0, 0.0, 1.0, 0.0, 0.0, 1.0, 0.0, 1.0, 1.0, 0.0, 1.0, 0.0, 0.0, 1.0, 0.0, 1.0, 1.0, 0.0, 1.0, 0.0, 0.0, 1.0, 0.0, 1.0, 1.0, 0.0, 1.0, 0.0, 0.0, 1.0, 0.0, 1.0, 1.0, 0.0, 1.0, 0.0, 0.0, 1.0, 0.0, 1.0, 1.0, 0.0, 1.0, 0.0, 0.0, 1.0, 0.0, 1.0, 1.0, 0.0, 1.0, 0.0, 0.0, 1.0, 0.0, 1.0, 1.0, 0.0, 1.0, 0.0, 0.0, 1.0, 0.0, 1.0, 1.0, 0.0, 1.0, 0.0, 0.0, 1.0, 0.0, 1.0, 1.0, 0.0, 1.0, 0.0, 0.0, 1.0, 0.0, 1.0, 1.0, 0.0, 1.0, 0.0, 0.0, 1.0, 0.0, 1.0, 1.0, 0.0, 1.0, 0.0, 0.0, 1.0, 0.0, 1.0, 1.0, 0.0, 1.0, 0.0, 0.0, 1.0, 0.0, 1.0, 1.0, 0.0, 1.0, 0.0, 0.0, 1.0, 0.0, 1.0, 1.0, 0.0, 1.0, 0.0, 0.0, 1.0, 0.0, 1.0, 1.0, 0.0, 1.0, 0.0, 0.0, 1.0, 0.0, 1.0, 1.0, 0.0, 1.0, 0.0, 0.0, 1.0, 0.0, 1.0, 1.0, 0.0, 1.0, 0.0, 0.0, 1.0, 0.0, 1.0, 1.0, 0.0, 1.0, 0.0, 0.0, 1.0, 0.0, 1.0, 1.0, 0.0, 1.0, 0.0, 0.0, 1.0, 0.0, 1.0, 1.0, 0.0, 0.0, 1.0, 0.0, 1.0, 1.0, 0.0, 1.0, 0.0, 0.0, 1.0, 0.0, 1.0, 1.0, 0.0, 0.0, 1.0, 0.0, 1.0, 1.0, 0.0, 1.0, 0.0, 0.0, 1.0, 0.0, 1.0, 1.0, 0.0, 0.0, 1.0, 0.0, 1.0, 1.0, 0.0, 1.0, 0.0, 0.0, 1.0, 0.0, 1.0, 1.0, 0.0, 0.0, 1.0, 0.0, 1.0, 1.0, 0.0, 1.0, 0.0, 0.0, 1.0, 0.0, 1.0, 1.0, 0.0, 0.0, 1.0, 0.0, 1.0, 1.0, 0.0, 1.0, 0.0, 0.0, 1.0, 0.0, 1.0, 1.0, 0.0, 0.0, 1.0, 0.0, 1.0, 1.0, 0.0, 1.0, 0.0, 0.0, 1.0, 0.0, 1.0, 1.0, 0.0, 0.0, 1.0, 0.0, 1.0, 1.0, 0.0, 1.0, 0.0, 0.0, 1.0, 0.0, 1.0, 1.0, 0.0, 0.0, 1.0, 0.0, 1.0, 1.0, 0.0, 1.0, 0.0, 0.0, 1.0, 0.0, 1.0, 1.0, 0.0, 0.0, 1.0, 0.0, 1.0, 1.0, 0.0, 1.0, 0.0, 0.0, 1.0, 0.0, 1.0, 1.0, 0.0, 0.0, 1.0, 0.0, 1.0, 1.0, 0.0, 1.0, 0.0, 0.0, 1.0, 0.0, 1.0, 1.0, 0.0, 0.0, 1.0, 0.0, 1.0, 1.0, 0.0, 1.0, 0.0, 0.0, 1.0, 0.0, 1.0, 1.0, 0.0, 0.0, 1.0, 0.0, 1.0, 1.0, 0.0, 1.0, 0.0, 0.0, 1.0, 0.0, 1.0, 1.0, 0.0, 0.0, 1.0, 0.0, 1.0, 1.0, 0.0, 1.0, 0.0, 0.0, 1.0, 0.0, 1.0, 1.0, 0.0, 0.0, 1.0, 0.0, 1.0, 1.0, 0.0, 1.0, 0.0, 0.0, 1.0, 0.0, 1.0, 1.0, 0.0, 0.0, 1.0, 0.0, 1.0, 1.0, 0.0, 1.0, 0.0, 0.0, 1.0, 0.0, 1.0, 1.0, 0.0, 0.0, 1.0, 0.0, 1.0, 1.0, 0.0, 1.0, 0.0, 0.0, 1.0, 0.0, 1.0, 1.0, 0.0, 1.0, 0.0, 0.0, 1.0, 0.0, 1.0, 1.0, 0.0, 1.0, 0.0, 0.0, 1.0, 0.0, 1.0, 1.0, 0.0, 1.0, 0.0, 0.0, 1.0, 0.0, 1.0, 1.0, 0.0, 1.0, 0.0, 0.0, 1.0, 0.0, 1.0, 1.0, 0.0, 1.0, 0.0, 0.0, 1.0, 0.0, 1.0, 1.0, 0.0, 1.0, 0.0, 0.0, 1.0, 0.0, 1.0, 1.0, 0.0, 1.0, 0.0, 0.0, 1.0, 0.0, 1.0, 1.0, 0.0, 1.0, 0.0, 0.0, 1.0, 0.0, 1.0, 1.0, 0.0, 1.0, 0.0, 0.0, 1.0, 0.0, 1.0, 1.0, 0.0, 1.0, 0.0, 0.0, 1.0, 0.0, 1.0, 1.0, 0.0, 1.0, 0.0, 0.0, 1.0, 0.0, 1.0, 1.0, 0.0, 1.0, 0.0, 0.0, 1.0, 0.0, 1.0, 1.0, 0.0, 1.0, 0.0, 0.0, 1.0, 0.0, 1.0, 1.0, 0.0, 1.0, 0.0, 0.0, 1.0, 0.0, 1.0, 1.0, 0.0, 1.0, 0.0, 0.0, 1.0, 0.0, 1.0, 1.0, 0.0, 1.0, 0.0, 0.0, 1.0, 0.0, 1.0, 1.0, 0.0, 0.0, 1.0, 0.0, 1.0, 1.0, 0.0, 1.0, 0.0, 0.0, 1.0, 0.0, 1.0, 1.0, 0.0, 0.0, 1.0, 0.0, 1.0, 1.0, 0.0, 1.0, 0.0, 0.0, 1.0, 0.0, 1.0, 1.0, 0.0, 0.0, 1.0, 0.0, 1.0, 1.0, 0.0, 1.0, 0.0, 0.0, 1.0, 0.0, 1.0, 1.0, 0.0, 0.0, 1.0, 0.0, 1.0, 1.0, 0.0, 1.0, 0.0, 0.0, 1.0, 0.0, 1.0, 1.0, 0.0, 0.0, 1.0, 0.0, 1.0, 1.0, 0.0, 1.0, 0.0, 0.0, 1.0, 0.0, 1.0, 1.0, 0.0, 0.0, 1.0, 0.0, 1.0, 1.0, 0.0, 1.0, 0.0, 0.0, 1.0, 0.0, 1.0, 1.0, 0.0, 0.0, 1.0, 0.0, 1.0, 1.0, 0.0, 1.0, 0.0, 0.0, 1.0, 0.0, 1.0, 1.0, 0.0, 0.0, 1.0, 0.0, 1.0, 1.0, 0.0, 1.0, 0.0, 0.0, 1.0, 0.0, 1.0, 1.0, 0.0, 0.0, 1.0, 0.0, 1.0, 1.0, 0.0, 1.0, 0.0, 0.0, 1.0, 0.0, 1.0, 1.0, 0.0, 0.0, 1.0, 0.0, 1.0, 1.0, 0.0, 1.0, 0.0, 0.0, 1.0, 0.0, 1.0, 1.0, 0.0, 0.0, 1.0, 0.0, 1.0, 1.0, 0.0, 1.0, 0.0, 0.0, 1.0, 0.0, 1.0, 1.0, 0.0, 0.0, 1.0, 0.0, 1.0, 1.0, 0.0, 1.0, 0.0, 0.0, 1.0, 0.0, 1.0, 1.0, 0.0, 0.0, 1.0, 0.0, 1.0, 1.0, 0.0, 1.0, 0.0, 0.0, 1.0, 0.0, 1.0, 1.0, 0.0, 0.0, 1.0, 0.0, 1.0, 1.0, 0.0, 1.0, 0.0, 0.0, 1.0, 0.0, 1.0, 1.0, 0.0, 0.0, 1.0, 0.0, 1.0, 1.0, 0.0, 1.0, 0.0, 0.0, 1.0, 0.0, 1.0, 1.0, 0.0, 0.0, 1.0, 0.0, 1.0, 1.0, 0.0, 1.0, 0.0, 0.0, 1.0, 0.0, 1.0, 1.0, 0.0, 1.0, 0.0, 0.0, 1.0, 0.0, 1.0, 1.0, 0.0, 1.0, 1.002, 0.0, 0.9988, 1.0, 0.4632, 1.0, 0.4632, 3.393e-08, 0.0, 0.0, 1.0, 0.0, 1.0, 1.0, 0.0, 1.0, 0.4632, 3.393e-08, 0.4632, 1.0, 8.509e-08, 1.0, 0.0, 6.786e-08, 0.0, 0.0, 1.0, 0.0, 1.0, 1.0, 0.0, 1.0, 0.0, 0.0, 1.0, 0.0, 1.0, 1.0, 0.0, 1.0, 0.0, 0.0, 1.0, 0.0, 1.0, 1.0, 0.0, 1.0, 0.0, 0.0, 1.0, 0.0, 1.0, 1.0, 0.0, 1.0, 0.0, 0.0, 1.0, 0.0, 1.0, 1.0, 0.0, 1.0, 0.0, 0.0, 1.0, 0.0, 1.0, 1.0, 0.0, 1.0, 0.0, 0.0, 1.0, 0.0, 1.0, 1.0, 0.0, 1.0, 0.0, 0.0, 1.0, 0.0, 1.0, 1.0, 0.0, 1.0, 0.0, 0.0, 1.0, 0.0, 1.0, 1.0, 0.0, 1.0, 0.0, 0.0, 1.0, 0.0, 1.0, 1.0, 0.0, 1.0, 0.0, 0.0, 1.0, 0.0, 1.0, 1.0, 0.0, 1.0, 0.0, 0.0, 1.0, 0.0, 1.0, 1.0, 0.0, 1.0, 0.0, 0.0, 1.0, 0.0, 1.0, 1.0, 0.0, 1.0, 0.0, 0.0, 1.0, 0.0, 1.0, 1.0, 0.0, 1.0, 0.0, 0.0, 1.0, 0.0, 1.0, 1.0, 0.0, 1.0, 0.0, 0.0, 1.0, 0.0, 1.0, 1.0, 0.0, 1.0, 0.0, 0.0, 1.0, 0.0, 1.0, 1.0, 0.0, 1.0, 0.0, 0.0, 1.0, 0.0, 1.0, 1.0, 0.0, 1.0, 0.0, 0.0, 1.0, 0.0, 1.0, 1.0, 0.0, 1.0, 0.0, 0.0, 1.0, 0.0, 1.0, 1.0, 0.0, 1.0, 0.0, 0.0, 1.0, 0.0, 1.0, 1.0, 0.0, 1.0, 0.0, 0.0, 1.0, 0.0, 1.0, 1.0, 0.0, 1.0, 0.0, 0.0, 1.0, 0.0, 1.0, 1.0, 0.0, 1.0, 0.0, 0.0, 1.0, 0.0, 1.0, 1.0, 0.0, 1.0, 0.0, 0.0, 1.0, 0.0, 1.0, 1.0, 0.0, 1.0, 0.0, 0.0, 1.0, 0.0, 1.0, 1.0, 0.0, 1.0, 0.0, 0.0, 1.0, 0.0, 1.0, 1.0, 0.0, 1.0, 0.0, 0.0, 1.0, 0.0, 1.0, 1.0, 0.0, 1.0, 0.0, 0.0, 1.0, 0.0, 1.0, 1.0, 0.0, 1.0, 0.0, 0.0, 1.0, 0.0, 1.0, 1.0, 0.0, 1.0, 0.0, 0.0, 1.0, 0.0, 1.0, 1.0, 0.0, 1.0, 0.0, 0.0, 1.0, 0.0, 1.0, 1.0, 0.0, 1.0, 0.0, 0.0, 1.0, 0.0, 1.0, 1.0, 0.0, 1.0, 0.0, 0.0, 1.0, 0.0, 1.0, 1.0, 0.0, 1.0, 0.0, 0.0, 1.0, 0.0, 1.0, 1.0, 0.0, 1.0, 0.0, 0.0, 1.0, 0.0, 1.0, 1.0, 0.0, 1.0, 0.0, 0.0, 1.0, 0.0, 1.0, 1.0, 0.0, 1.0, 0.0, 0.0, 1.0, 0.0, 1.0, 1.0, 0.0, 1.0, 0.0, 0.0, 1.0, 0.0, 1.0, 1.0, 0.0, 1.0, 0.0, 0.0, 1.0, 0.0, 1.0, 1.0, 0.0, 1.0, 0.0, 0.0, 1.0, 0.0, 1.0, 1.0, 0.0, 1.0, 0.0, 0.0, 1.0, 0.0, 1.0, 1.0, 0.0, 1.0, 0.0, 0.0, 1.0, 0.0, 1.0, 1.0, 0.0, 1.0, 0.0, 0.0, 1.0, 0.0, 1.0, 1.0, 0.0, 1.0, 0.0, 0.0, 1.0, 0.0, 1.0, 1.0, 0.0, 1.0, 0.0, 0.0, 1.0, 0.0, 1.0, 1.0, 0.0, 1.0, 0.0, 0.0, 1.0, 0.0, 1.0, 1.0, 0.0, 1.0, 0.0, 0.0, 1.0, 0.0, 1.0, 1.0, 0.0, 1.0, 0.0, 0.0, 1.0, 0.0, 1.0, 1.0, 0.0, 1.0, 0.0, 0.0, 1.0, 0.0, 1.0, 1.0, 0.0, 1.0, 0.0, 0.0, 1.0, 0.0, 1.0, 1.0, 0.0, 1.0, 0.0, 0.0, 1.0, 0.0, 1.0, 1.0, 0.0, 1.0, 0.0, 0.0, 1.0, 0.0, 1.0, 1.0, 0.0, 1.0, 0.0, 0.0, 1.0, 0.0, 1.0, 1.0, 0.0, 1.0, 0.0, 0.0, 1.0, 0.0, 1.0, 1.0, 0.0, 1.0, 0.0, 0.0, 1.0, 0.0, 1.0, 1.0, 0.0, 1.0, 0.0, 0.0, 1.0, 0.0, 1.0, 1.0, 0.0, 1.0, 0.0, 0.0, 1.0, 0.0, 1.0, 1.0, 0.0, 1.0, 0.0, 0.0, 1.0, 0.0, 1.0, 1.0, 0.0, 1.0, 0.0, 0.0, 1.0, 0.0, 1.0, 1.0, 0.0, 1.0, 0.0, 0.0, 1.0, 0.0, 1.0, 1.0, 0.0, 1.0, 0.0, 0.0, 1.0, 0.0, 1.0, 1.0, 0.0, 1.0, 0.0, 0.0, 1.0, 0.0, 1.0, 1.0, 0.0, 1.0, 0.0, 0.0, 1.0, 0.0, 1.0, 1.0, 0.0, 1.0, 0.0, 0.0, 1.0, 0.0, 1.0, 1.0, 0.0, 1.0, 0.0, 0.0, 1.0, 0.0, 1.0, 1.0, 0.0, 1.0, 0.0, 0.0, 1.0, 0.0, 1.0, 1.0, 0.0, 1.0, 0.0, 0.0, 1.0, 0.0, 1.0, 1.0, 0.0, 1.0, 0.0, 0.0, 1.0, 0.0, 1.0, 1.0, 0.0, 1.0, 0.0, 0.0, 1.0, 0.0, 1.0, 1.0, 0.0, 1.0, 0.0, 0.0, 1.0, 0.0, 1.0, 1.0, 0.0, 1.0, 0.0, 0.0, 1.0, 0.0, 1.0, 1.0, 0.0, 1.0, 0.0, 0.0, 1.0, 0.0, 1.0, 1.0, 0.0, 1.0, 0.0, 0.0, 1.0, 0.0, 1.0, 1.0, 0.0, 1.0, 0.0, 0.0, 1.0, 0.0, 1.0, 1.0, 0.0, 1.0, 0.0, 0.0, 1.0, 0.0, 1.0, 1.0, 0.0, 1.0, 0.0, 0.0, 1.0, 0.0, 1.0, 1.0, 0.0, 1.0, 0.0, 0.0, 1.0, 0.0, 1.0, 1.0, 0.0, 1.0, 0.0, 0.0, 1.0, 0.0, 1.0, 1.0, 0.0, 1.0, 0.0, 0.0, 1.0, 0.0, 1.0, 1.0, 0.0, 1.0, 0.0, 0.0, 1.0, 0.0, 1.0, 1.0, 0.0, 1.0, 0.0, 0.0, 1.0, 0.0, 1.0, 1.0, 0.0, 1.0, 0.0, 0.0, 1.0, 0.0, 1.0, 1.0, 0.0, 1.0, 0.0, 0.0, 1.0, 0.0, 1.0, 1.0, 0.0, 1.0, 0.0, 0.0, 1.0, 0.0, 1.0, 1.0, 0.0, 1.0, 0.0, 0.0, 1.0, 0.0, 1.0, 1.0, 0.0, 1.0, 0.0, 0.0, 1.0, 0.0, 1.0, 1.0, 0.0, 1.0, 0.0, 0.0, 1.0, 0.0, 1.0, 1.0, 0.0, 1.0, 0.0, 0.0, 1.0, 0.0, 1.0, 1.0, 0.0, 1.0, 0.0, 0.0, 1.0, 0.0, 1.0, 1.0, 0.0, 1.0, 0.0, 0.0, 1.0, 0.0, 1.0, 1.0, 0.0, 1.0])
me_circle_003.materials.append(mat_glass_marking_001)
me_circle_003.materials.append(mat_glass_marking_001)
me_circle_003.materials.append(mat_texgpmat_001)
me_circle_003.use_remesh_preserve_volume = False
me_circle_003.use_remesh_preserve_attributes = False
me_circle_003.use_mirror_vertex_groups = False
me_circle_003.update()
me_circle = bpy.data.meshes.new('Circle')
me_circle.from_pydata([(0.6346, 0.6346, 0.2686), (0.7462, 0.4986, 0.2686), (0.8291, 0.3434, 0.2686), (0.8802, 0.1751, 0.2686), (0.8974, 9.111e-08, 0.2686), (0.8802, -0.1751, 0.2686), (0.8291, -0.3434, 0.2686), (0.7462, -0.4986, 0.2686), (0.6346, -0.6346, 0.2686), (0.4986, -0.7462, 0.2686), (0.3434, -0.8291, 0.2686), (0.1751, -0.8802, 0.2686), (-2.624e-07, -0.8974, 0.2686), (-0.1751, -0.8802, 0.2686), (-0.3434, -0.8291, 0.2686), (-0.4986, -0.7462, 0.2686), (-0.6346, -0.6346, 0.2686), (-0.7462, -0.4986, 0.2686), (-0.8291, -0.3434, 0.2686), (-0.8802, -0.1751, 0.2686), (-0.8974, 8.899e-07, 0.2686), (-0.8802, 0.1751, 0.2686), (-0.8291, 0.3434, 0.2686), (-0.7462, 0.4986, 0.2686), (-0.6346, 0.6346, 0.2686), (-0.4986, 0.7462, 0.2686), (-0.3434, 0.8291, 0.2686), (-0.1751, 0.8802, 0.2686), (1.471e-06, 0.8974, 0.2686), (0.1751, 0.8802, 0.2686), (0.3434, 0.8291, 0.2686), (0.4986, 0.7462, 0.2686), (6.288e-09, 4.537e-09, 0.2686), (0.6803, 0.6803, 0.4039), (0.8, 0.5345, 0.4039), (0.8889, 0.3682, 0.4039), (0.9436, 0.1877, 0.4039), (0.9621, 8.467e-08, 0.4039), (0.9436, -0.1877, 0.4039), (0.8889, -0.3682, 0.4039), (0.8, -0.5345, 0.4039), (0.6803, -0.6803, 0.4039), (0.5345, -0.8, 0.4039), (0.3682, -0.8889, 0.4039), (0.1877, -0.9436, 0.4039), (-3.043e-07, -0.9621, 0.4039), (-0.1877, -0.9436, 0.4039), (-0.3682, -0.8889, 0.4039), (-0.5345, -0.8, 0.4039), (-0.6803, -0.6803, 0.4039), (-0.8, -0.5345, 0.4039), (-0.8889, -0.3682, 0.4039), (-0.9436, -0.1877, 0.4039), (-0.9621, 9.411e-07, 0.4039), (-0.9436, 0.1877, 0.4039), (-0.8889, 0.3682, 0.4039), (-0.8, 0.5345, 0.4039), (-0.6803, 0.6803, 0.4039), (-0.5345, 0.8, 0.4039), (-0.3682, 0.8889, 0.4039), (-0.1877, 0.9436, 0.4039), (1.554e-06, 0.9621, 0.4039), (0.1877, 0.9436, 0.4039), (0.3682, 0.8889, 0.4039), (0.5345, 0.8, 0.4039), (0.782, 0.782, 3.138), (0.9195, 0.6144, 3.138), (1.022, 0.4232, 3.138), (1.085, 0.2157, 3.138), (1.106, 5.948e-08, 3.138), (1.085, -0.2157, 3.138), (1.022, -0.4232, 3.138), (0.9195, -0.6144, 3.138), (0.782, -0.782, 3.138), (0.6144, -0.9195, 3.138), (0.4232, -1.022, 3.138), (0.2157, -1.085, 3.138), (-3.9e-07, -1.106, 3.138), (-0.2157, -1.085, 3.138), (-0.4232, -1.022, 3.138), (-0.6144, -0.9195, 3.138), (-0.782, -0.782, 3.138), (-0.9195, -0.6144, 3.138), (-1.022, -0.4232, 3.138), (-1.085, -0.2157, 3.138), (-1.663, 1.044e-06, 2.87), (-1.085, 0.2157, 3.138), (-1.022, 0.4232, 3.138), (-0.9195, 0.6144, 3.138), (-0.782, 0.782, 3.138), (-0.6144, 0.9195, 3.138), (-0.4232, 1.022, 3.138), (-0.2157, 1.085, 3.138), (1.746e-06, 1.106, 3.138), (0.2157, 1.085, 3.138), (0.4232, 1.022, 3.138), (0.6144, 0.9195, 3.138), (0.6965, 0.6965, 3.138), (0.819, 0.5472, 3.138), (0.91, 0.3769, 3.138), (0.966, 0.1922, 3.138), (0.985, 7.538e-08, 3.138), (0.966, -0.1922, 3.138), (0.91, -0.3769, 3.138), (0.819, -0.5472, 3.138), (0.6965, -0.6965, 3.138), (0.5472, -0.819, 3.138), (0.3769, -0.91, 3.138), (0.1922, -0.966, 3.138), (-3.14e-07, -0.985, 3.138), (-0.1922, -0.966, 3.138), (-0.3769, -0.91, 3.138), (-0.5472, -0.819, 3.138), (-0.6965, -0.6965, 3.138), (-0.819, -0.5472, 3.138), (-0.91, -0.3769, 3.138), (-0.966, -0.1922, 3.138), (-1.542, 9.521e-07, 2.87), (-0.966, 0.1922, 3.138), (-0.91, 0.3769, 3.138), (-0.819, 0.5472, 3.138), (-0.6965, 0.6965, 3.138), (-0.5472, 0.819, 3.138), (-0.3769, 0.91, 3.138), (-0.1922, 0.966, 3.138), (1.588e-06, 0.985, 3.138), (0.1922, 0.966, 3.138), (0.3769, 0.91, 3.138), (0.5472, 0.819, 3.138), (0.7604, 0.5081, 0.4057), (0.6466, 0.6466, 0.4057), (0.8449, 0.35, 0.4057), (0.8969, 0.1784, 0.4057), (0.9145, 8.717e-08, 0.4057), (0.8969, -0.1784, 0.4057), (0.8449, -0.35, 0.4057), (0.7604, -0.5081, 0.4057), (0.6466, -0.6466, 0.4057), (0.5081, -0.7604, 0.4057), (0.35, -0.8449, 0.4057), (0.1784, -0.8969, 0.4057), (-2.735e-07, -0.9145, 0.4057), (-0.1784, -0.8969, 0.4057), (-0.35, -0.8449, 0.4057), (-0.5081, -0.7604, 0.4057), (-0.6466, -0.6466, 0.4057), (-0.7604, -0.5081, 0.4057), (-0.8449, -0.35, 0.4057), (-0.8969, -0.1784, 0.4057), (-0.9145, 9.012e-07, 0.4057), (-0.8969, 0.1784, 0.4057), (-0.8449, 0.35, 0.4057), (-0.7604, 0.5081, 0.4057), (-0.6466, 0.6466, 0.4057), (-0.5081, 0.7604, 0.4057), (-0.35, 0.8449, 0.4057), (-0.1784, 0.8969, 0.4057), (1.493e-06, 0.9145, 0.4057), (0.1784, 0.8969, 0.4057), (0.35, 0.8449, 0.4057), (0.5081, 0.7604, 0.4057), (0.5962, 0.5962, 0.3111), (0.7011, 0.4684, 0.3111), (0.779, 0.3227, 0.3111), (0.827, 0.1645, 0.3111), (0.8432, 9.935e-08, 0.3111), (0.827, -0.1645, 0.3111), (0.779, -0.3227, 0.3111), (0.7011, -0.4684, 0.3111), (0.5962, -0.5962, 0.3111), (0.4684, -0.7011, 0.3111), (0.3227, -0.779, 0.3111), (0.1645, -0.827, 0.3111), (-2.339e-07, -0.8432, 0.3111), (-0.1645, -0.827, 0.3111), (-0.3227, -0.779, 0.3111), (-0.4684, -0.7011, 0.3111), (-0.5962, -0.5962, 0.3111), (-0.7011, -0.4684, 0.3111), (-0.779, -0.3227, 0.3111), (-0.827, -0.1645, 0.3111), (-0.8432, 8.498e-07, 0.3111), (-0.827, 0.1645, 0.3111), (-0.779, 0.3227, 0.3111), (-0.7011, 0.4684, 0.3111), (-0.5962, 0.5962, 0.3111), (-0.4684, 0.7011, 0.3111), (-0.3227, 0.779, 0.3111), (-0.1645, 0.827, 0.3111), (1.394e-06, 0.8432, 0.3111), (0.1645, 0.827, 0.3111), (0.3227, 0.779, 0.3111), (0.4684, 0.7011, 0.3111), (3.435e-07, 4.581e-07, 0.3111), (0.6965, 0.6965, 3.063), (0.819, 0.5472, 3.063), (0.91, 0.3769, 3.063), (0.966, 0.1922, 3.063), (0.985, 7.538e-08, 3.063), (0.966, -0.1922, 3.063), (0.91, -0.3769, 3.063), (0.819, -0.5472, 3.063), (0.6965, -0.6965, 3.063), (0.5472, -0.819, 3.063), (0.3769, -0.91, 3.063), (0.1922, -0.966, 3.063), (-3.14e-07, -0.985, 3.063), (-0.1922, -0.966, 3.063), (-0.3769, -0.91, 3.063), (-0.5472, -0.819, 3.063), (-0.6965, -0.6965, 3.063), (-0.819, -0.5472, 3.063), (-0.91, -0.3769, 3.063), (-0.966, -0.1922, 3.063), (-1.357, 9.521e-07, 2.985), (-0.966, 0.1922, 3.063), (-0.91, 0.3769, 3.063), (-0.819, 0.5472, 3.063), (-0.6965, 0.6965, 3.063), (-0.5472, 0.819, 3.063), (-0.3769, 0.91, 3.063), (-0.1922, 0.966, 3.063), (1.588e-06, 0.985, 3.063), (0.1922, 0.966, 3.063), (0.3769, 0.91, 3.063), (0.5472, 0.819, 3.063), (0.8491, 0.8479, 3.064), (0.9983, 0.6662, 3.064), (1.109, 0.4589, 3.064), (1.177, 0.2339, 3.064), (1.2, 4.2e-08, 3.064), (1.177, -0.2339, 3.064), (1.109, -0.4589, 3.064), (0.9983, -0.6662, 3.064), (0.8491, -0.8479, 3.064), (0.6674, -0.997, 3.064), (0.4601, -1.108, 3.064), (0.2352, -1.176, 3.064), (0.001252, -1.199, 3.064), (-0.2327, -1.176, 3.064), (-0.4576, -1.108, 3.064), (-0.6649, -0.997, 3.064), (-0.8466, -0.8479, 3.064), (-0.9958, -0.6662, 3.064), (-1.107, -0.4589, 3.064), (-1.182, -0.2339, 3.064), (-1.69, 1.109e-06, 2.831), (-1.182, 0.2339, 3.064), (-1.107, 0.4589, 3.064), (-0.9958, 0.6662, 3.064), (-0.8466, 0.8479, 3.064), (-0.6649, 0.997, 3.064), (-0.4576, 1.108, 3.064), (-0.2327, 1.176, 3.064), (0.001254, 1.199, 3.064), (0.2352, 1.176, 3.064), (0.4601, 1.108, 3.064), (0.6674, 0.997, 3.064), (0.7702, 0.7702, 2.712), (0.9056, 0.6051, 2.712), (1.006, 0.4168, 2.712), (1.068, 0.2125, 2.712), (1.089, 6.198e-08, 2.712), (1.068, -0.2125, 2.712), (1.006, -0.4168, 2.712), (0.9056, -0.6051, 2.712), (0.7702, -0.7702, 2.712), (0.6051, -0.9056, 2.712), (0.4168, -1.006, 2.712), (0.2125, -1.068, 2.712), (-3.797e-07, -1.089, 2.712), (-0.2125, -1.068, 2.712), (-0.4168, -1.006, 2.712), (-0.6051, -0.9056, 2.712), (-0.7702, -0.7702, 2.712), (-0.9056, -0.6051, 2.712), (-1.006, -0.4168, 2.712), (-1.068, -0.2125, 2.712), (-1.089, 1.031e-06, 2.712), (-1.068, 0.2125, 2.712), (-1.006, 0.4168, 2.712), (-0.9056, 0.6051, 2.712), (-0.7702, 0.7702, 2.712), (-0.6051, 0.9056, 2.712), (-0.4168, 1.006, 2.712), (-0.2125, 1.068, 2.712), (1.724e-06, 1.089, 2.712), (0.2125, 1.068, 2.712), (0.4168, 1.006, 2.712), (0.6051, 0.9056, 2.712), (0.6965, 0.6965, 2.712), (0.819, 0.5472, 2.712), (0.91, 0.3769, 2.712), (0.966, 0.1922, 2.712), (0.985, 7.538e-08, 2.712), (0.966, -0.1922, 2.712), (0.91, -0.3769, 2.712), (0.819, -0.5472, 2.712), (0.6965, -0.6965, 2.712), (0.5472, -0.819, 2.712), (0.3769, -0.91, 2.712), (0.1922, -0.966, 2.712), (-3.14e-07, -0.985, 2.712), (-0.1922, -0.966, 2.712), (-0.3769, -0.91, 2.712), (-0.5472, -0.819, 2.712), (-0.6965, -0.6965, 2.712), (-0.819, -0.5472, 2.712), (-0.91, -0.3769, 2.712), (-0.966, -0.1922, 2.712), (-0.985, 9.521e-07, 2.712), (-0.966, 0.1922, 2.712), (-0.91, 0.3769, 2.712), (-0.819, 0.5472, 2.712), (-0.6965, 0.6965, 2.712), (-0.5472, 0.819, 2.712), (-0.3769, 0.91, 2.712), (-0.1922, 0.966, 2.712), (1.588e-06, 0.985, 2.712), (0.1922, 0.966, 2.712), (0.3769, 0.91, 2.712), (0.5472, 0.819, 2.712), (0.7564, 0.7564, 2.596), (0.8894, 0.5943, 2.596), (0.9882, 0.4093, 2.596), (1.049, 0.2087, 2.596), (1.07, 6.581e-08, 2.596), (1.049, -0.2087, 2.596), (0.9882, -0.4093, 2.596), (0.8894, -0.5943, 2.596), (0.7564, -0.7564, 2.596), (0.5943, -0.8894, 2.596), (0.4093, -0.9882, 2.596), (0.2087, -1.049, 2.596), (-3.677e-07, -1.07, 2.596), (-0.2087, -1.049, 2.596), (-0.4093, -0.9882, 2.596), (-0.5943, -0.8894, 2.596), (-0.7564, -0.7564, 2.596), (-0.8894, -0.5943, 2.596), (-0.9882, -0.4093, 2.596), (-1.049, -0.2087, 2.596), (-1.07, 1.018e-06, 2.596), (-1.049, 0.2087, 2.596), (-0.9882, 0.4093, 2.596), (-0.8894, 0.5943, 2.596), (-0.7564, 0.7564, 2.596), (-0.5943, 0.8894, 2.596), (-0.4093, 0.9882, 2.596), (-0.2087, 1.049, 2.596), (1.698e-06, 1.07, 2.596), (0.2087, 1.049, 2.596), (0.4093, 0.9882, 2.596), (0.5943, 0.8894, 2.596), (0.6965, 0.6965, 2.584), (0.819, 0.5472, 2.584), (0.91, 0.3769, 2.584), (0.966, 0.1922, 2.584), (0.985, 7.538e-08, 2.584), (0.966, -0.1922, 2.584), (0.91, -0.3769, 2.584), (0.819, -0.5472, 2.584), (0.6965, -0.6965, 2.584), (0.5472, -0.819, 2.584), (0.3769, -0.91, 2.584), (0.1922, -0.966, 2.584), (-3.14e-07, -0.985, 2.584), (-0.1922, -0.966, 2.584), (-0.3769, -0.91, 2.584), (-0.5472, -0.819, 2.584), (-0.6965, -0.6965, 2.584), (-0.819, -0.5472, 2.584), (-0.91, -0.3769, 2.584), (-0.966, -0.1922, 2.584), (-0.985, 9.521e-07, 2.584), (-0.966, 0.1922, 2.584), (-0.91, 0.3769, 2.584), (-0.819, 0.5472, 2.584), (-0.6965, 0.6965, 2.584), (-0.5472, 0.819, 2.584), (-0.3769, 0.91, 2.584), (-0.1922, 0.966, 2.584), (1.588e-06, 0.985, 2.584), (0.1922, 0.966, 2.584), (0.3769, 0.91, 2.584), (0.5472, 0.819, 2.584), (0.7925, 0.7924, 2.882), (0.9319, 0.6225, 2.882), (1.035, 0.4288, 2.882), (1.099, 0.2186, 2.882), (1.121, 5.726e-08, 2.882), (1.099, -0.2186, 2.882), (1.035, -0.4288, 2.882), (0.9319, -0.6225, 2.882), (0.7925, -0.7924, 2.882), (0.6227, -0.9317, 2.882), (0.429, -1.035, 2.882), (0.2188, -1.099, 2.882), (0.0001765, -1.121, 2.882), (-0.2184, -1.099, 2.882), (-0.4286, -1.035, 2.882), (-0.6224, -0.9317, 2.882), (-0.7922, -0.7924, 2.882), (-0.9315, -0.6225, 2.882), (-1.035, -0.4288, 2.882), (-1.104, -0.2186, 2.882), (-1.457, 1.055e-06, 2.723), (-1.104, 0.2186, 2.882), (-1.035, 0.4288, 2.882), (-0.9315, 0.6225, 2.882), (-0.7922, 0.7924, 2.882), (-0.6224, 0.9317, 2.882), (-0.4286, 1.035, 2.882), (-0.2184, 1.099, 2.882), (0.0001787, 1.121, 2.882), (0.2188, 1.099, 2.882), (0.429, 1.035, 2.882), (0.6227, 0.9317, 2.882), (0.7392, 0.7392, 0.5638), (0.8691, 0.5807, 0.5638), (0.9657, 0.4, 0.5638), (1.025, 0.2039, 0.5638), (1.045, 6.867e-08, 0.5638), (1.025, -0.2039, 0.5638), (0.9657, -0.4, 0.5638), (0.8691, -0.5807, 0.5638), (0.7392, -0.7392, 0.5638), (0.5807, -0.8691, 0.5638), (0.4, -0.9657, 0.5638), (0.2039, -1.025, 0.5638), (-3.53e-07, -1.045, 0.5638), (-0.2039, -1.025, 0.5638), (-0.4, -0.9657, 0.5638), (-0.5807, -0.8691, 0.5638), (-0.7392, -0.7392, 0.5638), (-0.8692, -0.5807, 0.5638), (-0.9657, -0.4, 0.5638), (-1.025, -0.2039, 0.5638), (-1.045, 9.991e-07, 0.5638), (-1.025, 0.2039, 0.5638), (-0.9657, 0.4, 0.5638), (-0.8691, 0.5807, 0.5638), (-0.7392, 0.7392, 0.5638), (-0.5807, 0.8692, 0.5638), (-0.4, 0.9657, 0.5638), (-0.2039, 1.025, 0.5638), (1.666e-06, 1.045, 0.5638), (0.2039, 1.025, 0.5638), (0.4, 0.9657, 0.5638), (0.5807, 0.8691, 0.5638), (0.6965, 0.6965, 0.5524), (0.819, 0.5472, 0.5524), (0.91, 0.3769, 0.5524), (0.966, 0.1922, 0.5524), (0.985, 7.538e-08, 0.5524), (0.966, -0.1922, 0.5524), (0.91, -0.3769, 0.5524), (0.819, -0.5472, 0.5524), (0.6965, -0.6965, 0.5524), (0.5472, -0.819, 0.5524), (0.3769, -0.91, 0.5524), (0.1922, -0.966, 0.5524), (-3.14e-07, -0.985, 0.5524), (-0.1922, -0.966, 0.5524), (-0.3769, -0.91, 0.5524), (-0.5472, -0.819, 0.5524), (-0.6965, -0.6965, 0.5524), (-0.819, -0.5472, 0.5524), (-0.91, -0.3769, 0.5524), (-0.966, -0.1922, 0.5524), (-0.985, 9.521e-07, 0.5524), (-0.966, 0.1922, 0.5524), (-0.91, 0.3769, 0.5524), (-0.819, 0.5472, 0.5524), (-0.6965, 0.6965, 0.5524), (-0.5472, 0.819, 0.5524), (-0.3769, 0.91, 0.5524), (-0.1922, 0.966, 0.5524), (1.588e-06, 0.985, 0.5524), (0.1922, 0.966, 0.5524), (0.3769, 0.91, 0.5524), (0.5472, 0.819, 0.5524)], [], [(32, 0, 1), (32, 1, 2), (32, 2, 3), (32, 3, 4), (32, 4, 5), (32, 5, 6), (32, 6, 7), (32, 7, 8), (32, 8, 9), (32, 9, 10), (32, 10, 11), (32, 11, 12), (32, 12, 13), (32, 13, 14), (32, 14, 15), (32, 15, 16), (32, 16, 17), (32, 17, 18), (32, 18, 19), (32, 19, 20), (32, 20, 21), (32, 21, 22), (32, 22, 23), (32, 23, 24), (32, 24, 25), (32, 25, 26), (32, 26, 27), (32, 27, 28), (32, 28, 29), (32, 29, 30), (32, 30, 31), (31, 0, 32), (1, 0, 33, 34), (2, 1, 34, 35), (3, 2, 35, 36), (4, 3, 36, 37), (5, 4, 37, 38), (6, 5, 38, 39), (7, 6, 39, 40), (8, 7, 40, 41), (9, 8, 41, 42), (10, 9, 42, 43), (11, 10, 43, 44), (12, 11, 44, 45), (13, 12, 45, 46), (14, 13, 46, 47), (15, 14, 47, 48), (16, 15, 48, 49), (17, 16, 49, 50), (18, 17, 50, 51), (19, 18, 51, 52), (20, 19, 52, 53), (21, 20, 53, 54), (22, 21, 54, 55), (23, 22, 55, 56), (24, 23, 56, 57), (25, 24, 57, 58), (26, 25, 58, 59), (27, 26, 59, 60), (28, 27, 60, 61), (29, 28, 61, 62), (30, 29, 62, 63), (31, 30, 63, 64), (0, 31, 64, 33), (66, 65, 97, 98), (67, 66, 98, 99), (68, 67, 99, 100), (69, 68, 100, 101), (70, 69, 101, 102), (71, 70, 102, 103), (72, 71, 103, 104), (73, 72, 104, 105), (74, 73, 105, 106), (75, 74, 106, 107), (76, 75, 107, 108), (77, 76, 108, 109), (78, 77, 109, 110), (79, 78, 110, 111), (80, 79, 111, 112), (81, 80, 112, 113), (82, 81, 113, 114), (83, 82, 114, 115), (84, 83, 115, 116), (85, 84, 116, 117), (86, 85, 117, 118), (87, 86, 118, 119), (88, 87, 119, 120), (89, 88, 120, 121), (90, 89, 121, 122), (91, 90, 122, 123), (92, 91, 123, 124), (93, 92, 124, 125), (94, 93, 125, 126), (95, 94, 126, 127), (96, 95, 127, 128), (65, 96, 128, 97), (129, 130, 161, 162), (131, 129, 162, 163), (132, 131, 163, 164), (133, 132, 164, 165), (134, 133, 165, 166), (135, 134, 166, 167), (136, 135, 167, 168), (137, 136, 168, 169), (138, 137, 169, 170), (139, 138, 170, 171), (140, 139, 171, 172), (141, 140, 172, 173), (142, 141, 173, 174), (143, 142, 174, 175), (144, 143, 175, 176), (145, 144, 176, 177), (146, 145, 177, 178), (147, 146, 178, 179), (148, 147, 179, 180), (149, 148, 180, 181), (150, 149, 181, 182), (151, 150, 182, 183), (152, 151, 183, 184), (153, 152, 184, 185), (154, 153, 185, 186), (155, 154, 186, 187), (156, 155, 187, 188), (157, 156, 188, 189), (158, 157, 189, 190), (159, 158, 190, 191), (160, 159, 191, 192), (130, 160, 192, 161), (162, 161, 193), (163, 162, 193), (164, 163, 193), (165, 164, 193), (166, 165, 193), (167, 166, 193), (168, 167, 193), (169, 168, 193), (170, 169, 193), (171, 170, 193), (172, 171, 193), (173, 172, 193), (174, 173, 193), (175, 174, 193), (176, 175, 193), (177, 176, 193), (178, 177, 193), (179, 178, 193), (180, 179, 193), (181, 180, 193), (182, 181, 193), (183, 182, 193), (184, 183, 193), (185, 184, 193), (186, 185, 193), (187, 186, 193), (188, 187, 193), (189, 188, 193), (190, 189, 193), (191, 190, 193), (192, 191, 193), (161, 192, 193), (97, 194, 195, 98), (98, 195, 196, 99), (99, 196, 197, 100), (100, 197, 198, 101), (101, 198, 199, 102), (102, 199, 200, 103), (103, 200, 201, 104), (104, 201, 202, 105), (105, 202, 203, 106), (106, 203, 204, 107), (107, 204, 205, 108), (108, 205, 206, 109), (109, 206, 207, 110), (110, 207, 208, 111), (111, 208, 209, 112), (112, 209, 210, 113), (113, 210, 211, 114), (114, 211, 212, 115), (115, 212, 213, 116), (116, 213, 214, 117), (117, 214, 215, 118), (118, 215, 216, 119), (119, 216, 217, 120), (120, 217, 218, 121), (121, 218, 219, 122), (122, 219, 220, 123), (123, 220, 221, 124), (124, 221, 222, 125), (125, 222, 223, 126), (126, 223, 224, 127), (127, 224, 225, 128), (128, 225, 194, 97), (226, 65, 66, 227), (227, 66, 67, 228), (228, 67, 68, 229), (229, 68, 69, 230), (230, 69, 70, 231), (231, 70, 71, 232), (232, 71, 72, 233), (233, 72, 73, 234), (234, 73, 74, 235), (235, 74, 75, 236), (236, 75, 76, 237), (237, 76, 77, 238), (238, 77, 78, 239), (239, 78, 79, 240), (240, 79, 80, 241), (241, 80, 81, 242), (242, 81, 82, 243), (243, 82, 83, 244), (244, 83, 84, 245), (245, 84, 85, 246), (246, 85, 86, 247), (247, 86, 87, 248), (248, 87, 88, 249), (249, 88, 89, 250), (250, 89, 90, 251), (251, 90, 91, 252), (252, 91, 92, 253), (253, 92, 93, 254), (254, 93, 94, 255), (255, 94, 95, 256), (256, 95, 96, 257), (257, 96, 65, 226), (194, 290, 291, 195), (195, 291, 292, 196), (196, 292, 293, 197), (197, 293, 294, 198), (198, 294, 295, 199), (199, 295, 296, 200), (200, 296, 297, 201), (201, 297, 298, 202), (202, 298, 299, 203), (203, 299, 300, 204), (204, 300, 301, 205), (205, 301, 302, 206), (206, 302, 303, 207), (207, 303, 304, 208), (208, 304, 305, 209), (209, 305, 306, 210), (210, 306, 307, 211), (211, 307, 308, 212), (212, 308, 309, 213), (213, 309, 310, 214), (214, 310, 311, 215), (215, 311, 312, 216), (216, 312, 313, 217), (217, 313, 314, 218), (218, 314, 315, 219), (219, 315, 316, 220), (220, 316, 317, 221), (221, 317, 318, 222), (222, 318, 319, 223), (223, 319, 320, 224), (224, 320, 321, 225), (225, 321, 290, 194), (322, 258, 259, 323), (323, 259, 260, 324), (324, 260, 261, 325), (325, 261, 262, 326), (326, 262, 263, 327), (327, 263, 264, 328), (328, 264, 265, 329), (329, 265, 266, 330), (330, 266, 267, 331), (331, 267, 268, 332), (332, 268, 269, 333), (333, 269, 270, 334), (334, 270, 271, 335), (335, 271, 272, 336), (336, 272, 273, 337), (337, 273, 274, 338), (338, 274, 275, 339), (339, 275, 276, 340), (340, 276, 277, 341), (341, 277, 278, 342), (342, 278, 279, 343), (343, 279, 280, 344), (344, 280, 281, 345), (345, 281, 282, 346), (346, 282, 283, 347), (347, 283, 284, 348), (348, 284, 285, 349), (349, 285, 286, 350), (350, 286, 287, 351), (351, 287, 288, 352), (352, 288, 289, 353), (353, 289, 258, 322), (290, 354, 355, 291), (291, 355, 356, 292), (292, 356, 357, 293), (293, 357, 358, 294), (294, 358, 359, 295), (295, 359, 360, 296), (296, 360, 361, 297), (297, 361, 362, 298), (298, 362, 363, 299), (299, 363, 364, 300), (300, 364, 365, 301), (301, 365, 366, 302), (302, 366, 367, 303), (303, 367, 368, 304), (304, 368, 369, 305), (305, 369, 370, 306), (306, 370, 371, 307), (307, 371, 372, 308), (308, 372, 373, 309), (309, 373, 374, 310), (310, 374, 375, 311), (311, 375, 376, 312), (312, 376, 377, 313), (313, 377, 378, 314), (314, 378, 379, 315), (315, 379, 380, 316), (316, 380, 381, 317), (317, 381, 382, 318), (318, 382, 383, 319), (319, 383, 384, 320), (320, 384, 385, 321), (321, 385, 354, 290), (258, 386, 387, 259), (386, 226, 227, 387), (259, 387, 388, 260), (387, 227, 228, 388), (260, 388, 389, 261), (388, 228, 229, 389), (261, 389, 390, 262), (389, 229, 230, 390), (262, 390, 391, 263), (390, 230, 231, 391), (263, 391, 392, 264), (391, 231, 232, 392), (264, 392, 393, 265), (392, 232, 233, 393), (265, 393, 394, 266), (393, 233, 234, 394), (266, 394, 395, 267), (394, 234, 235, 395), (267, 395, 396, 268), (395, 235, 236, 396), (268, 396, 397, 269), (396, 236, 237, 397), (269, 397, 398, 270), (397, 237, 238, 398), (270, 398, 399, 271), (398, 238, 239, 399), (271, 399, 400, 272), (399, 239, 240, 400), (272, 400, 401, 273), (400, 240, 241, 401), (273, 401, 402, 274), (401, 241, 242, 402), (274, 402, 403, 275), (402, 242, 243, 403), (275, 403, 404, 276), (403, 243, 244, 404), (276, 404, 405, 277), (404, 244, 245, 405), (277, 405, 406, 278), (405, 245, 246, 406), (278, 406, 407, 279), (406, 246, 247, 407), (279, 407, 408, 280), (407, 247, 248, 408), (280, 408, 409, 281), (408, 248, 249, 409), (281, 409, 410, 282), (409, 249, 250, 410), (282, 410, 411, 283), (410, 250, 251, 411), (283, 411, 412, 284), (411, 251, 252, 412), (284, 412, 413, 285), (412, 252, 253, 413), (285, 413, 414, 286), (413, 253, 254, 414), (286, 414, 415, 287), (414, 254, 255, 415), (287, 415, 416, 288), (415, 255, 256, 416), (288, 416, 417, 289), (416, 256, 257, 417), (289, 417, 386, 258), (417, 257, 226, 386), (33, 418, 419, 34), (418, 322, 323, 419), (34, 419, 420, 35), (419, 323, 324, 420), (35, 420, 421, 36), (420, 324, 325, 421), (36, 421, 422, 37), (421, 325, 326, 422), (37, 422, 423, 38), (422, 326, 327, 423), (38, 423, 424, 39), (423, 327, 328, 424), (39, 424, 425, 40), (424, 328, 329, 425), (40, 425, 426, 41), (425, 329, 330, 426), (41, 426, 427, 42), (426, 330, 331, 427), (42, 427, 428, 43), (427, 331, 332, 428), (43, 428, 429, 44), (428, 332, 333, 429), (44, 429, 430, 45), (429, 333, 334, 430), (45, 430, 431, 46), (430, 334, 335, 431), (46, 431, 432, 47), (431, 335, 336, 432), (47, 432, 433, 48), (432, 336, 337, 433), (48, 433, 434, 49), (433, 337, 338, 434), (49, 434, 435, 50), (434, 338, 339, 435), (50, 435, 436, 51), (435, 339, 340, 436), (51, 436, 437, 52), (436, 340, 341, 437), (52, 437, 438, 53), (437, 341, 342, 438), (53, 438, 439, 54), (438, 342, 343, 439), (54, 439, 440, 55), (439, 343, 344, 440), (55, 440, 441, 56), (440, 344, 345, 441), (56, 441, 442, 57), (441, 345, 346, 442), (57, 442, 443, 58), (442, 346, 347, 443), (58, 443, 444, 59), (443, 347, 348, 444), (59, 444, 445, 60), (444, 348, 349, 445), (60, 445, 446, 61), (445, 349, 350, 446), (61, 446, 447, 62), (446, 350, 351, 447), (62, 447, 448, 63), (447, 351, 352, 448), (63, 448, 449, 64), (448, 352, 353, 449), (64, 449, 418, 33), (449, 353, 322, 418), (354, 450, 451, 355), (450, 130, 129, 451), (355, 451, 452, 356), (451, 129, 131, 452), (356, 452, 453, 357), (452, 131, 132, 453), (357, 453, 454, 358), (453, 132, 133, 454), (358, 454, 455, 359), (454, 133, 134, 455), (359, 455, 456, 360), (455, 134, 135, 456), (360, 456, 457, 361), (456, 135, 136, 457), (361, 457, 458, 362), (457, 136, 137, 458), (362, 458, 459, 363), (458, 137, 138, 459), (363, 459, 460, 364), (459, 138, 139, 460), (364, 460, 461, 365), (460, 139, 140, 461), (365, 461, 462, 366), (461, 140, 141, 462), (366, 462, 463, 367), (462, 141, 142, 463), (367, 463, 464, 368), (463, 142, 143, 464), (368, 464, 465, 369), (464, 143, 144, 465), (369, 465, 466, 370), (465, 144, 145, 466), (370, 466, 467, 371), (466, 145, 146, 467), (371, 467, 468, 372), (467, 146, 147, 468), (372, 468, 469, 373), (468, 147, 148, 469), (373, 469, 470, 374), (469, 148, 149, 470), (374, 470, 471, 375), (470, 149, 150, 471), (375, 471, 472, 376), (471, 150, 151, 472), (376, 472, 473, 377), (472, 151, 152, 473), (377, 473, 474, 378), (473, 152, 153, 474), (378, 474, 475, 379), (474, 153, 154, 475), (379, 475, 476, 380), (475, 154, 155, 476), (380, 476, 477, 381), (476, 155, 156, 477), (381, 477, 478, 382), (477, 156, 157, 478), (382, 478, 479, 383), (478, 157, 158, 479), (383, 479, 480, 384), (479, 158, 159, 480), (384, 480, 481, 385), (480, 159, 160, 481), (385, 481, 450, 354), (481, 160, 130, 450)])
me_circle.polygons.foreach_set('use_smooth', [True] * 512)
me_circle.use_remesh_preserve_volume = False
me_circle.use_remesh_preserve_attributes = False
me_circle.use_mirror_vertex_groups = False
me_circle.update()

# ---- objects
ob_lamp_002 = bpy.data.objects.new('Lamp.002', light_lamp_008)
ob_lamp_004 = bpy.data.objects.new('Lamp.004', light_lamp_006)
ob_lamp_003 = bpy.data.objects.new('Lamp.003', light_lamp_004)
ob_lamp_001 = bpy.data.objects.new('Lamp.001', light_lamp_001)
ob_lamp = bpy.data.objects.new('Lamp', light_lamp)
ob_circle_001 = bpy.data.objects.new('Circle.001', me_circle_002)
ob_camera = bpy.data.objects.new('Camera', cam_camera)
ob_plane_001 = bpy.data.objects.new('Plane.001', me_plane_001)
ob_circle_002 = bpy.data.objects.new('Circle.002', me_circle_003)
ob_circle = bpy.data.objects.new('Circle', me_circle)

# ---- transforms, parenting, visibility, modifiers, constraints
ob_lamp_002.location = (6.883, -2.629, 17.03)
ob_lamp_002.rotation_euler = (-0.5273, 0.6935, -1.278)
ob_lamp_002.lock_rotations_4d = False
ob_lamp_002.empty_display_type = 'ARROWS'
ob_lamp_002.lineart.crease_threshold = 0.0
ob_lamp_004.location = (-2.245, 3.264, 8.721)
ob_lamp_004.lock_rotations_4d = False
ob_lamp_004.empty_display_type = 'ARROWS'
ob_lamp_004.lineart.crease_threshold = 0.0
ob_lamp_003.location = (-1.909, -1.465, 2.232)
ob_lamp_003.lock_rotations_4d = False
ob_lamp_003.empty_display_type = 'ARROWS'
ob_lamp_003.lineart.crease_threshold = 0.0
ob_lamp_001.location = (-1.244, -3.434, 1.6)
ob_lamp_001.lock_rotations_4d = False
ob_lamp_001.empty_display_type = 'ARROWS'
ob_lamp_001.lineart.crease_threshold = 0.0
ob_lamp.location = (3.637, 0.6445, 1.864)
ob_lamp.lock_rotations_4d = False
ob_lamp.empty_display_type = 'ARROWS'
ob_lamp.lineart.crease_threshold = 0.0
ob_circle_001.location = (0.0, 0.0, 28.71)
ob_circle_001.rotation_euler = (0.0, -0.0, -0.5049)
ob_circle_001.scale = (1.267, 1.267, 1.267)
ob_circle_001.lock_rotations_4d = False
ob_circle_001.empty_display_type = 'ARROWS'
ob_circle_001.lineart.crease_threshold = 0.0
_m = ob_circle_001.modifiers.new('Subsurf', 'SUBSURF')
_m.uv_smooth = 'PRESERVE_CORNERS'
_m.quality = 2
_m.levels = 2
_m.show_only_control_edges = False
ob_camera.location = (5.726, -7.763, 7.185)
ob_camera.rotation_euler = (1.093, 0.00566, 0.6486)
ob_camera.lock_rotations_4d = False
ob_camera.empty_display_type = 'ARROWS'
ob_camera.color = (0.0, 0.0, 0.0, 0.0)
ob_camera.display_type = 'WIRE'
ob_camera.lineart.crease_threshold = 0.0
ob_plane_001.location = (2.309, -2.101, 0.0863)
ob_plane_001.scale = (4.153, 4.153, 4.153)
ob_plane_001.lock_rotations_4d = False
ob_plane_001.empty_display_type = 'ARROWS'
ob_plane_001.lineart.crease_threshold = 0.0
ob_circle_002.location = (0.01811, -0.02006, 0.433)
ob_circle_002.rotation_euler = (0.0, -0.0, -0.5338)
ob_circle_002.scale = (1.267, 1.267, 1.267)
ob_circle_002.lock_rotations_4d = False
ob_circle_002.empty_display_type = 'ARROWS'
ob_circle_002.show_transparent = True
ob_circle_002.lineart.crease_threshold = 0.0
_vg = ob_circle_002.vertex_groups.new(name='texgp')
_m = ob_circle_002.modifiers.new('Subsurf', 'SUBSURF')
_m.uv_smooth = 'PRESERVE_CORNERS'
_m.quality = 2
_m.levels = 2
_m.show_only_control_edges = False
ob_circle.location = (-6.519, 18.33, -5.405)
ob_circle.scale = (4.164, 4.164, 4.164)
ob_circle.lock_rotations_4d = False
ob_circle.empty_display_type = 'ARROWS'
ob_circle.lineart.crease_threshold = 0.0
_m = ob_circle.modifiers.new('Subsurf', 'SUBSURF')
_m.uv_smooth = 'PRESERVE_CORNERS'
_m.quality = 2
_m.levels = 2

# ---- collection membership
col_collection_1.objects.link(ob_lamp_002)
col_collection_1.objects.link(ob_lamp_004)
col_collection_1.objects.link(ob_lamp_003)
col_collection_1.objects.link(ob_lamp_001)
col_collection_1.objects.link(ob_lamp)
col_collection_1.objects.link(ob_circle_001)
col_collection_1.objects.link(ob_camera)
col_collection_1.objects.link(ob_plane_001)
col_collection_1.objects.link(ob_circle_002)
col_collection_10.objects.link(ob_circle)

# ---- scene / render settings (as saved in the file)
scene.camera = ob_camera
scene.frame_start = 1; scene.frame_end = 250; scene.frame_set(1)
scene.render.engine = 'BLENDER_EEVEE_NEXT'
scene.render.image_settings.file_format = 'JPEG'
scene.render.image_settings.color_mode = 'RGB'
scene.render.image_settings.compression = 90
scene.render.resolution_x = 800
scene.render.resolution_y = 600
scene.render.pixel_aspect_x = 100.0
scene.render.pixel_aspect_y = 100.0
scene.render.fps = 25
scene.render.dither_intensity = 0.0
scene.render.use_compositing = False
scene.render.use_sequencer = False
scene.render.bake_margin = 2
scene.render.bake_bias = 0.0
scene.render.use_stamp_time = False
scene.render.use_stamp_date = False
scene.render.use_stamp_frame = False
scene.render.use_stamp_camera = False
scene.render.use_stamp_scene = False
scene.render.use_stamp_filename = False
scene.render.use_stamp_render_time = False
scene.render.stamp_font_size = 0
scene.cycles.use_denoising = False
scene.cycles.samples = 10
scene.cycles.sampling_pattern = 'TABULATED_SOBOL'
scene.cycles.light_sampling_threshold = 0.0
scene.cycles.use_adaptive_sampling = False
scene.cycles.use_light_tree = False
scene.cycles.blur_glossy = 0.0
scene.cycles.volume_bounces = 1
scene.cycles.pixel_filter_type = 'GAUSSIAN'
scene.cycles.sample_clamp_indirect = 0.0
scene.view_settings.view_transform = 'Raw'
bpy.context.view_layer.update()
